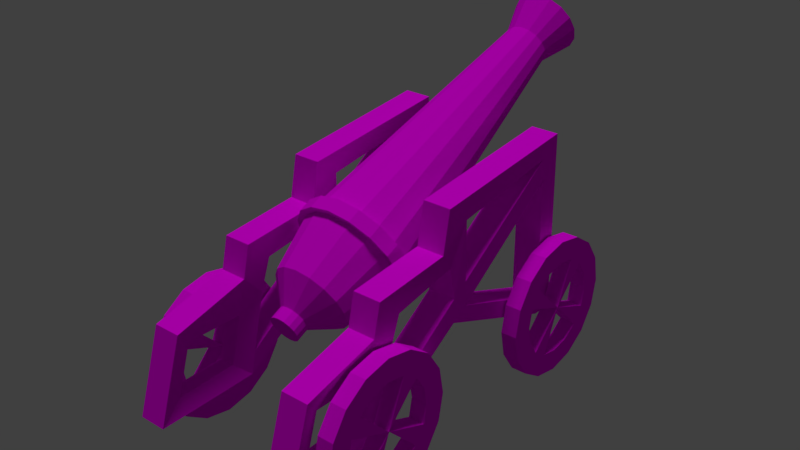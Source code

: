 # Source: grenadaCannon.blend  (saved by Blender 2.79.0; exported with 4.5.12 LTS)
import bpy
from mathutils import Matrix  # noqa: F401  (used for matrix-valued properties, if any)

bpy.ops.wm.read_factory_settings(use_empty=True)
scene = bpy.context.scene
scene.name = 'Scene'

# ---- collections
col_collection_1 = bpy.data.collections.new('Collection 1'); scene.collection.children.link(col_collection_1)

# ---- images (referenced by path relative to the original .blend; pixels are not part of the script)
import os
ASSET_DIR = os.environ.get("B2B_ASSET_DIR", "")  # directory of the original .blend (textures are referenced by path, not embedded)
HERE = os.path.dirname(os.path.abspath(__file__))  # packed textures are extracted next to this script under _unpacked/

def load_image(name, relpath, width, height, colorspace="sRGB"):
    """Load a texture the original file referenced (path relative to the .blend, or extracted next to this script)."""
    p = next((c for c in (os.path.join(HERE, relpath), os.path.join(ASSET_DIR, relpath)) if relpath and os.path.exists(c)), "")
    if p:
        img = bpy.data.images.load(p, check_existing=True)
        img.name = name
    else:  # same state as the original file: an image datablock whose file is absent (Cycles renders it pink)
        img = bpy.data.images.new(name, width, height)
        img.source = "FILE"
        img.filepath = "//" + (relpath or name)
    img.colorspace_settings.name = colorspace
    return img
img_cannon = load_image('cannon', 'grenadaCannon.png', 1024, 1024, 'sRGB')

# ---- materials (node trees are filled in below, after node groups)
mat_cannon = bpy.data.materials.new('cannon')
mat_cannon.alpha_threshold = 0.0
mat_cannon.roughness = 0.5

# ---- material node trees
mat_cannon.use_nodes = True; mat_cannon.node_tree.nodes.clear()
_N = mat_cannon.node_tree.nodes; _L = mat_cannon.node_tree.links
n0 = _N.new('ShaderNodeOutputMaterial'); n0.name = 'Material Output'; n0.location = (300, 300)
n1 = _N.new('ShaderNodeBsdfDiffuse'); n1.name = 'Diffuse BSDF'; n1.location = (10, 300)
n2 = _N.new('ShaderNodeTexImage'); n2.name = 'Image Texture'; n2.location = (-180, 300)
n2.width = 140
n2.image = img_cannon
_L.new(n1.outputs[0], n0.inputs[0])
_L.new(n2.outputs[0], n1.inputs[0])
n0.is_active_output = True

# ---- world
world_world = bpy.data.worlds.new('World'); scene.world = world_world
world_world.color = (0.05088, 0.05088, 0.05088)
world_world.use_sun_shadow = False
world_world.sun_shadow_jitter_overblur = 0.0
world_world.cycles.sampling_method = 'MANUAL'

# ---- lights
light_sun = bpy.data.lights.new('Sun', 'SUN')
light_sun.transmission_factor = 0.0
light_sun.angle = 0.1993
light_sun.energy = 1.0
light_sun.shadow_buffer_clip_start = 0.5
light_sun.shadow_soft_size = 0.1
light_sun.shadow_cascade_max_distance = 1000.0

# ---- meshes
me_circle_001 = bpy.data.meshes.new('Circle.001')
me_circle_001.from_pydata([(-3.996e-08, 1.937, -1.092), (-0.1295, 1.913, -1.103), (-0.2392, 1.847, -1.134), (-0.3125, 1.748, -1.181), (-0.3383, 1.631, -1.236), (-0.3125, 1.514, -1.291), (-0.2392, 1.414, -1.338), (-0.1295, 1.348, -1.369), (-9.104e-08, 1.325, -1.38), (0.1295, 1.348, -1.369), (0.2392, 1.414, -1.338), (0.3125, 1.514, -1.291), (0.3383, 1.631, -1.236), (0.3125, 1.748, -1.181), (0.2392, 1.847, -1.134), (0.1295, 1.913, -1.103), (-3.76e-08, 1.994, -1.065), (-0.1536, 1.966, -1.078), (-0.2839, 1.888, -1.115), (-0.3709, 1.77, -1.171), (-0.4015, 1.631, -1.236), (-0.3709, 1.492, -1.302), (-0.2839, 1.374, -1.357), (-0.1536, 1.295, -1.394), (-9.822e-08, 1.268, -1.407), (0.1536, 1.295, -1.394), (0.2839, 1.374, -1.357), (0.3709, 1.492, -1.302), (0.4015, 1.631, -1.236), (0.3709, 1.77, -1.171), (0.2839, 1.888, -1.115), (0.1536, 1.966, -1.078), (-4.619e-08, 1.688, -0.7366), (-0.1013, 1.67, -0.7452), (-0.1872, 1.618, -0.7696), (-0.2446, 1.54, -0.8063), (-0.2647, 1.448, -0.8495), (-0.2446, 1.357, -0.8927), (-0.1872, 1.279, -0.9294), (-0.1013, 1.227, -0.9539), (-8.616e-08, 1.209, -0.9624), (0.1013, 1.227, -0.9539), (0.1872, 1.279, -0.9294), (0.2446, 1.357, -0.8927), (0.2647, 1.448, -0.8495), (0.2446, 1.54, -0.8063), (0.1872, 1.618, -0.7696), (0.1013, 1.67, -0.7452), (-0.2257, 0.556, 2.322), (-3.011e-08, 0.5966, 2.341), (-0.417, 0.4404, 2.268), (-0.5449, 0.2674, 2.186), (-0.5897, 0.06327, 2.09), (-0.5449, -0.1408, 1.993), (-0.417, -0.3139, 1.912), (-0.2257, -0.4295, 1.857), (-1.192e-07, -0.4701, 1.838), (0.2257, -0.4295, 1.857), (0.417, -0.3139, 1.912), (0.5449, -0.1408, 1.993), (0.5897, 0.06327, 2.09), (0.5449, 0.2674, 2.186), (0.417, 0.4404, 2.268), (0.2257, 0.556, 2.322), (0.7144, 0.9018, 0.03147), (0.7144, 0.2373, 2.002), (0.7144, 0.7115, 1.909), (0.7144, 0.1535, 2.951), (0.7144, -0.2095, 3.035), (0.7144, -0.4421, 3.938), (0.7144, -1.401, 4.236), (0.7144, -1.382, 3.017), (0.7144, -1.035, -0.005719), (1.04, 0.9018, 0.03147), (1.04, 0.2373, 2.002), (1.04, 0.7115, 1.909), (1.04, 0.1535, 2.951), (1.04, -0.2095, 3.035), (1.04, -0.4421, 3.938), (1.04, -1.401, 4.236), (1.04, -1.382, 3.017), (1.04, -1.035, -0.005719), (0.7144, -1.017, 0.2508), (1.04, -1.017, 0.2508), (0.7144, 0.4881, 1.63), (1.04, 0.4881, 1.63), (0.6957, 0.02997, 1.857), (1.022, 0.02997, 1.857), (0.7144, -0.09823, 2.673), (1.04, -0.09823, 2.673), (0.7144, -0.4612, 2.803), (1.04, -0.4612, 2.803), (0.9745, -0.6354, 3.761), (0.78, -1.197, 3.211), (0.78, -1.208, 3.939), (0.78, -0.6354, 3.761), (0.7144, 0.682, 0.2877), (1.04, 0.682, 0.2877), (0.9745, -1.208, 3.939), (0.9745, -1.197, 3.211), (0.78, -0.6468, 3.083), (0.9745, -0.6468, 3.083), (1.04, -1.113, 2.954), (0.7144, -1.113, 2.954), (1.04, 0.4398, 0.2537), (0.7144, 0.4398, 0.2537), (1.04, -0.6241, 1.806), (1.04, -0.34, 1.804), (0.7144, -0.34, 1.804), (0.7144, -0.6241, 1.806), (1.04, -0.5018, 1.61), (0.7144, -0.5018, 1.61), (1.04, -0.2152, 1.619), (0.7144, -0.2152, 1.619), (0.7144, -1.266, -0.005719), (1.04, -1.266, -0.005719), (1.04, -1.248, 0.2508), (1.254, -1.142, -0.7148), (1.254, -0.8212, -0.651), (1.254, -0.5496, -0.4695), (1.254, -0.3681, -0.1979), (1.254, -0.3044, 0.1225), (1.254, -0.3681, 0.4429), (1.254, -0.5496, 0.7146), (1.254, -0.8212, 0.8961), (1.254, -1.142, 0.9598), (1.254, -1.462, 0.8961), (1.254, -1.734, 0.7146), (1.254, -1.915, 0.4429), (1.254, -1.979, 0.1225), (1.254, -1.915, -0.1979), (1.254, -1.734, -0.4695), (1.254, -1.462, -0.651), (1.254, -1.142, -0.4511), (1.254, -0.9221, -0.4074), (1.254, -0.736, -0.2831), (1.254, -0.6117, -0.097), (1.254, -0.568, 0.1225), (1.254, -0.6117, 0.342), (1.254, -0.736, 0.5281), (1.254, -0.9221, 0.6525), (1.254, -1.142, 0.6961), (1.254, -1.361, 0.6525), (1.254, -1.547, 0.5281), (1.254, -1.672, 0.342), (1.254, -1.715, 0.1225), (1.254, -1.672, -0.097), (1.254, -1.547, -0.2831), (1.254, -1.361, -0.4074), (1.254, -0.6739, -0.19), (1.254, -1.609, 0.4351), (1.254, -1.142, 0.1225), (1.254, -0.8291, 0.5903), (1.254, -1.454, -0.3453), (1.063, -1.142, 0.1225), (1.063, -1.361, -0.4074), (1.063, -0.8291, 0.5903), (1.063, -0.8212, -0.651), (1.063, -1.142, -0.7148), (1.063, -0.5496, -0.4695), (1.063, -0.3681, -0.1979), (1.063, -0.3044, 0.1225), (1.063, -0.3681, 0.4429), (1.063, -0.5496, 0.7146), (1.063, -0.8212, 0.8961), (1.063, -1.142, 0.9598), (1.063, -1.462, 0.8961), (1.063, -1.734, 0.7146), (1.063, -1.915, 0.4429), (1.063, -1.979, 0.1225), (1.063, -1.915, -0.1979), (1.063, -1.734, -0.4695), (1.063, -1.462, -0.651), (1.063, -1.142, -0.4511), (1.063, -0.9221, -0.4074), (1.063, -0.736, -0.2831), (1.063, -0.6739, -0.19), (1.063, -0.568, 0.1225), (1.063, -0.6117, -0.097), (1.063, -0.6117, 0.342), (1.063, -0.736, 0.5281), (1.063, -1.142, 0.6961), (1.063, -0.9221, 0.6525), (1.063, -1.547, 0.5281), (1.063, -1.361, 0.6525), (1.063, -1.609, 0.4351), (1.063, -1.715, 0.1225), (1.063, -1.672, 0.342), (1.063, -1.672, -0.097), (1.063, -1.547, -0.2831), (1.063, -1.454, -0.3453), (1.254, -1.142, 2.243), (1.254, -0.8212, 2.306), (1.254, -0.5496, 2.488), (1.254, -0.3681, 2.76), (1.254, -0.3044, 3.08), (1.254, -0.3681, 3.4), (1.254, -0.5496, 3.672), (1.254, -0.8212, 3.853), (1.254, -1.142, 3.917), (1.254, -1.462, 3.853), (1.254, -1.734, 3.672), (1.254, -1.915, 3.4), (1.254, -1.979, 3.08), (1.254, -1.915, 2.76), (1.254, -1.734, 2.488), (1.254, -1.462, 2.306), (1.254, -1.142, 2.506), (1.254, -0.9221, 2.55), (1.254, -0.736, 2.674), (1.254, -0.6117, 2.86), (1.254, -0.568, 3.08), (1.254, -0.6117, 3.299), (1.254, -0.736, 3.486), (1.254, -0.9221, 3.61), (1.254, -1.142, 3.654), (1.254, -1.361, 3.61), (1.254, -1.547, 3.486), (1.254, -1.672, 3.299), (1.254, -1.715, 3.08), (1.254, -1.672, 2.86), (1.254, -1.547, 2.674), (1.254, -1.361, 2.55), (1.254, -0.6739, 2.767), (1.254, -1.609, 3.392), (1.254, -1.142, 3.08), (1.254, -0.8291, 3.548), (1.254, -1.454, 2.612), (1.063, -1.142, 3.08), (1.063, -1.361, 2.55), (1.063, -0.8291, 3.548), (1.063, -0.8212, 2.306), (1.063, -1.142, 2.243), (1.063, -0.5496, 2.488), (1.063, -0.3681, 2.76), (1.063, -0.3044, 3.08), (1.063, -0.3681, 3.4), (1.063, -0.5496, 3.672), (1.063, -0.8212, 3.853), (1.063, -1.142, 3.917), (1.063, -1.462, 3.853), (1.063, -1.734, 3.672), (1.063, -1.915, 3.4), (1.063, -1.979, 3.08), (1.063, -1.915, 2.76), (1.063, -1.734, 2.488), (1.063, -1.462, 2.306), (1.063, -1.142, 2.506), (1.063, -0.9221, 2.55), (1.063, -0.736, 2.674), (1.063, -0.6739, 2.767), (1.063, -0.568, 3.08), (1.063, -0.6117, 2.86), (1.063, -0.6117, 3.299), (1.063, -0.736, 3.486), (1.063, -1.142, 3.654), (1.063, -0.9221, 3.61), (1.063, -1.547, 3.486), (1.063, -1.361, 3.61), (1.063, -1.609, 3.392), (1.063, -1.715, 3.08), (1.063, -1.672, 3.299), (1.063, -1.672, 2.86), (1.063, -1.547, 2.674), (1.063, -1.454, 2.612), (-0.2257, 0.4931, 2.457), (-3.011e-08, 0.5337, 2.476), (-0.417, 0.3775, 2.403), (-0.5449, 0.2044, 2.321), (-0.5897, 0.0003328, 2.225), (-0.5449, -0.2038, 2.129), (-0.417, -0.3768, 2.047), (-0.2257, -0.4924, 1.992), (-1.192e-07, -0.533, 1.973), (0.2257, -0.4924, 1.992), (0.417, -0.3768, 2.047), (0.5449, -0.2038, 2.129), (0.5897, 0.0003328, 2.225), (0.5449, 0.2044, 2.321), (0.417, 0.3775, 2.403), (0.2257, 0.4931, 2.457), (-0.2547, 0.6235, 2.343), (-2.617e-08, 0.6693, 2.365), (-0.4707, 0.493, 2.282), (-0.6149, 0.2977, 2.19), (-0.6656, 0.06732, 2.081), (-0.6149, -0.163, 1.972), (-0.4707, -0.3583, 1.88), (-0.2547, -0.4888, 1.819), (-1.267e-07, -0.5347, 1.797), (0.2547, -0.4888, 1.819), (0.4707, -0.3583, 1.88), (0.6149, -0.163, 1.972), (0.6656, 0.06732, 2.081), (0.6149, 0.2977, 2.19), (0.4707, 0.493, 2.282), (0.2547, 0.6235, 2.343), (-0.2547, 0.5524, 2.496), (-2.617e-08, 0.5983, 2.517), (-0.4707, 0.4219, 2.434), (-0.6149, 0.2267, 2.342), (-0.6656, -0.003715, 2.234), (-0.6149, -0.2341, 2.125), (-0.4707, -0.4294, 2.033), (-0.2547, -0.5599, 1.971), (-1.267e-07, -0.6057, 1.95), (0.2547, -0.5599, 1.971), (0.4707, -0.4294, 2.033), (0.6149, -0.2341, 2.125), (0.6656, -0.003715, 2.234), (0.6149, 0.2267, 2.342), (0.4707, 0.4219, 2.434), (0.2547, 0.5524, 2.496), (-0.1729, 0.1074, 2.984), (-4.604e-08, 0.1385, 2.998), (-0.3195, 0.01877, 2.942), (-0.4175, -0.1138, 2.879), (-0.4519, -0.2702, 2.805), (-0.4175, -0.4266, 2.732), (-0.3195, -0.5592, 2.669), (-0.1729, -0.6478, 2.627), (-1.143e-07, -0.6789, 2.613), (0.1729, -0.6478, 2.627), (0.3195, -0.5592, 2.669), (0.4175, -0.4266, 2.732), (0.4519, -0.2702, 2.805), (0.4175, -0.1138, 2.879), (0.3195, 0.01877, 2.942), (0.1729, 0.1074, 2.984), (-0.06669, -0.239, 3.12), (-6.753e-08, -0.227, 3.125), (-0.1232, -0.2731, 3.103), (-0.161, -0.3243, 3.079), (-0.1743, -0.3846, 3.051), (-0.161, -0.4449, 3.022), (-0.1232, -0.496, 2.998), (-0.06669, -0.5302, 2.982), (-9.385e-08, -0.5422, 2.976), (0.06669, -0.5302, 2.982), (0.1232, -0.496, 2.998), (0.161, -0.4449, 3.022), (0.1743, -0.3846, 3.051), (0.161, -0.3243, 3.079), (0.1232, -0.2731, 3.103), (0.06669, -0.239, 3.12), (-8.848e-08, -0.4487, 3.189), (-0.06669, -0.3031, 3.257), (-6.753e-08, -0.2911, 3.263), (-0.1232, -0.3373, 3.241), (-0.161, -0.3884, 3.217), (-0.1743, -0.4487, 3.189), (-0.161, -0.509, 3.16), (-0.1232, -0.5602, 3.136), (-0.06669, -0.5944, 3.12), (-9.385e-08, -0.6063, 3.114), (0.06669, -0.5944, 3.12), (0.1232, -0.5602, 3.136), (0.161, -0.509, 3.16), (0.1743, -0.4487, 3.189), (0.161, -0.3884, 3.217), (0.1232, -0.3373, 3.241), (0.06669, -0.3031, 3.257), (-0.7144, 0.9018, 0.03147), (-0.7144, 0.2373, 2.002), (-0.7144, 0.7115, 1.909), (-0.7144, 0.1535, 2.951), (-0.7144, -0.2095, 3.035), (-0.7144, -0.4421, 3.938), (-0.7144, -1.401, 4.236), (-0.7144, -1.382, 3.017), (-0.7144, -1.035, -0.005719), (-1.04, 0.9018, 0.03147), (-1.04, 0.2373, 2.002), (-1.04, 0.7115, 1.909), (-1.04, 0.1535, 2.951), (-1.04, -0.2095, 3.035), (-1.04, -0.4421, 3.938), (-1.04, -1.401, 4.236), (-1.04, -1.382, 3.017), (-1.04, -1.035, -0.005719), (-0.7144, -1.017, 0.2508), (-1.04, -1.017, 0.2508), (-0.7144, 0.4881, 1.63), (-1.04, 0.4881, 1.63), (-0.6957, 0.02997, 1.857), (-1.022, 0.02997, 1.857), (-0.7144, -0.09823, 2.673), (-1.04, -0.09823, 2.673), (-0.7144, -0.4612, 2.803), (-1.04, -0.4612, 2.803), (-0.9745, -0.6354, 3.761), (-0.78, -1.197, 3.211), (-0.78, -1.208, 3.939), (-0.78, -0.6354, 3.761), (-0.7144, 0.682, 0.2877), (-1.04, 0.682, 0.2877), (-0.9745, -1.208, 3.939), (-0.9745, -1.197, 3.211), (-0.78, -0.6468, 3.083), (-0.9745, -0.6468, 3.083), (-1.04, -1.113, 2.954), (-0.7144, -1.113, 2.954), (-1.04, 0.4398, 0.2537), (-0.7144, 0.4398, 0.2537), (-1.04, -0.6241, 1.806), (-1.04, -0.34, 1.804), (-0.7144, -0.34, 1.804), (-0.7144, -0.6241, 1.806), (-1.04, -0.5018, 1.61), (-0.7144, -0.5018, 1.61), (-1.04, -0.2152, 1.619), (-0.7144, -0.2152, 1.619), (-0.7144, -1.266, -0.005719), (-1.04, -1.266, -0.005719), (-1.04, -1.248, 0.2508), (-1.254, -1.142, -0.7148), (-1.254, -0.8212, -0.651), (-1.254, -0.5496, -0.4695), (-1.254, -0.3681, -0.1979), (-1.254, -0.3044, 0.1225), (-1.254, -0.3681, 0.4429), (-1.254, -0.5496, 0.7146), (-1.254, -0.8212, 0.8961), (-1.254, -1.142, 0.9598), (-1.254, -1.462, 0.8961), (-1.254, -1.734, 0.7146), (-1.254, -1.915, 0.4429), (-1.254, -1.979, 0.1225), (-1.254, -1.915, -0.1979), (-1.254, -1.734, -0.4695), (-1.254, -1.462, -0.651), (-1.254, -1.142, -0.4511), (-1.254, -0.9221, -0.4074), (-1.254, -0.736, -0.2831), (-1.254, -0.6117, -0.097), (-1.254, -0.568, 0.1225), (-1.254, -0.6117, 0.342), (-1.254, -0.736, 0.5281), (-1.254, -0.9221, 0.6525), (-1.254, -1.142, 0.6961), (-1.254, -1.361, 0.6525), (-1.254, -1.547, 0.5281), (-1.254, -1.672, 0.342), (-1.254, -1.715, 0.1225), (-1.254, -1.672, -0.097), (-1.254, -1.547, -0.2831), (-1.254, -1.361, -0.4074), (-1.254, -0.6739, -0.19), (-1.254, -1.609, 0.4351), (-1.254, -1.142, 0.1225), (-1.254, -0.8291, 0.5903), (-1.254, -1.454, -0.3453), (-1.063, -1.142, 0.1225), (-1.063, -1.361, -0.4074), (-1.063, -0.8291, 0.5903), (-1.063, -0.8212, -0.651), (-1.063, -1.142, -0.7148), (-1.063, -0.5496, -0.4695), (-1.063, -0.3681, -0.1979), (-1.063, -0.3044, 0.1225), (-1.063, -0.3681, 0.4429), (-1.063, -0.5496, 0.7146), (-1.063, -0.8212, 0.8961), (-1.063, -1.142, 0.9598), (-1.063, -1.462, 0.8961), (-1.063, -1.734, 0.7146), (-1.063, -1.915, 0.4429), (-1.063, -1.979, 0.1225), (-1.063, -1.915, -0.1979), (-1.063, -1.734, -0.4695), (-1.063, -1.462, -0.651), (-1.063, -1.142, -0.4511), (-1.063, -0.9221, -0.4074), (-1.063, -0.736, -0.2831), (-1.063, -0.6739, -0.19), (-1.063, -0.568, 0.1225), (-1.063, -0.6117, -0.097), (-1.063, -0.6117, 0.342), (-1.063, -0.736, 0.5281), (-1.063, -1.142, 0.6961), (-1.063, -0.9221, 0.6525), (-1.063, -1.547, 0.5281), (-1.063, -1.361, 0.6525), (-1.063, -1.609, 0.4351), (-1.063, -1.715, 0.1225), (-1.063, -1.672, 0.342), (-1.063, -1.672, -0.097), (-1.063, -1.547, -0.2831), (-1.063, -1.454, -0.3453), (-1.254, -1.142, 2.243), (-1.254, -0.8212, 2.306), (-1.254, -0.5496, 2.488), (-1.254, -0.3681, 2.76), (-1.254, -0.3044, 3.08), (-1.254, -0.3681, 3.4), (-1.254, -0.5496, 3.672), (-1.254, -0.8212, 3.853), (-1.254, -1.142, 3.917), (-1.254, -1.462, 3.853), (-1.254, -1.734, 3.672), (-1.254, -1.915, 3.4), (-1.254, -1.979, 3.08), (-1.254, -1.915, 2.76), (-1.254, -1.734, 2.488), (-1.254, -1.462, 2.306), (-1.254, -1.142, 2.506), (-1.254, -0.9221, 2.55), (-1.254, -0.736, 2.674), (-1.254, -0.6117, 2.86), (-1.254, -0.568, 3.08), (-1.254, -0.6117, 3.299), (-1.254, -0.736, 3.486), (-1.254, -0.9221, 3.61), (-1.254, -1.142, 3.654), (-1.254, -1.361, 3.61), (-1.254, -1.547, 3.486), (-1.254, -1.672, 3.299), (-1.254, -1.715, 3.08), (-1.254, -1.672, 2.86), (-1.254, -1.547, 2.674), (-1.254, -1.361, 2.55), (-1.254, -0.6739, 2.767), (-1.254, -1.609, 3.392), (-1.254, -1.142, 3.08), (-1.254, -0.8291, 3.548), (-1.254, -1.454, 2.612), (-1.063, -1.142, 3.08), (-1.063, -1.361, 2.55), (-1.063, -0.8291, 3.548), (-1.063, -0.8212, 2.306), (-1.063, -1.142, 2.243), (-1.063, -0.5496, 2.488), (-1.063, -0.3681, 2.76), (-1.063, -0.3044, 3.08), (-1.063, -0.3681, 3.4), (-1.063, -0.5496, 3.672), (-1.063, -0.8212, 3.853), (-1.063, -1.142, 3.917), (-1.063, -1.462, 3.853), (-1.063, -1.734, 3.672), (-1.063, -1.915, 3.4), (-1.063, -1.979, 3.08), (-1.063, -1.915, 2.76), (-1.063, -1.734, 2.488), (-1.063, -1.462, 2.306), (-1.063, -1.142, 2.506), (-1.063, -0.9221, 2.55), (-1.063, -0.736, 2.674), (-1.063, -0.6739, 2.767), (-1.063, -0.568, 3.08), (-1.063, -0.6117, 2.86), (-1.063, -0.6117, 3.299), (-1.063, -0.736, 3.486), (-1.063, -1.142, 3.654), (-1.063, -0.9221, 3.61), (-1.063, -1.547, 3.486), (-1.063, -1.361, 3.61), (-1.063, -1.609, 3.392), (-1.063, -1.715, 3.08), (-1.063, -1.672, 3.299), (-1.063, -1.672, 2.86), (-1.063, -1.547, 2.674), (-1.063, -1.454, 2.612), (0.7144, -1.249, 0.2489), (-0.7144, -1.249, 0.2489), (-2.98e-08, 1.631, -1.236)], [], [(8, 9, 25, 24), (7, 8, 24, 23), (6, 7, 23, 22), (9, 10, 26, 25), (10, 11, 27, 26), (11, 12, 28, 27), (12, 13, 29, 28), (13, 14, 30, 29), (14, 15, 31, 30), (15, 0, 16, 31), (0, 1, 17, 16), (1, 2, 18, 17), (2, 3, 19, 18), (3, 4, 20, 19), (4, 5, 21, 20), (5, 6, 22, 21), (21, 22, 38, 37), (20, 21, 37, 36), (19, 20, 36, 35), (18, 19, 35, 34), (17, 18, 34, 33), (16, 17, 33, 32), (31, 16, 32, 47), (30, 31, 47, 46), (29, 30, 46, 45), (28, 29, 45, 44), (27, 28, 44, 43), (26, 27, 43, 42), (25, 26, 42, 41), (24, 25, 41, 40), (23, 24, 40, 39), (22, 23, 39, 38), (32, 33, 48, 49), (45, 46, 62, 61), (44, 45, 61, 60), (43, 44, 60, 59), (42, 43, 59, 58), (41, 42, 58, 57), (40, 41, 57, 56), (46, 47, 63, 62), (33, 34, 50, 48), (47, 32, 49, 63), (34, 35, 51, 50), (35, 36, 52, 51), (36, 37, 53, 52), (37, 38, 54, 53), (38, 39, 55, 54), (39, 40, 56, 55), (66, 65, 74, 75), (72, 64, 73, 81), (68, 69, 78, 77), (64, 66, 75, 73), (69, 70, 79, 78), (65, 67, 76, 74), (70, 71, 80, 79), (67, 68, 77, 76), (112, 113, 84, 85), (76, 89, 87, 74), (88, 89, 91, 90), (103, 90, 91, 102), (95, 92, 98, 94), (85, 84, 96, 97), (94, 98, 99, 93), (93, 99, 101, 100), (112, 110, 104, 97), (113, 96, 105, 111), (105, 104, 97, 96), (82, 83, 104, 105), (109, 106, 80, 71), (107, 108, 103, 102), (112, 107, 108, 113), (111, 110, 106, 109), (103, 108, 109, 71), (102, 80, 106, 107), (105, 104, 110, 111), (97, 96, 113, 112), (108, 113, 111, 109), (107, 106, 110, 112), (89, 88, 86, 87), (100, 103, 71, 93), (71, 70, 94, 93), (70, 69, 95, 94), (103, 100, 90), (90, 100, 68), (68, 100, 95, 69), (107, 87, 86, 108), (75, 85, 97, 73), (104, 81, 73, 97), (83, 81, 104), (77, 91, 89, 76), (101, 91, 77), (102, 91, 101), (101, 99, 80, 102), (80, 99, 98, 79), (92, 78, 79, 98), (92, 101, 77, 78), (95, 100, 101, 92), (65, 86, 88, 67), (67, 88, 90, 68), (74, 87, 85, 75), (85, 87, 107, 112), (64, 96, 84, 66), (65, 66, 84, 86), (86, 84, 113, 108), (72, 105, 96, 64), (82, 105, 72), (72, 81, 115, 114), (81, 83, 116, 115), (106, 116, 83, 110), (111, 110, 83, 82), (144, 151, 150), (148, 151, 153), (152, 151, 139), (136, 149, 120), (135, 119, 149), (119, 120, 149), (149, 151, 135), (151, 149, 136), (153, 151, 147), (147, 131, 153), (132, 148, 153), (131, 132, 153), (152, 140, 151), (140, 152, 124), (123, 152, 139), (123, 124, 152), (150, 151, 143), (144, 150, 128), (127, 150, 143), (127, 128, 150), (122, 123, 139, 138), (122, 138, 137, 121), (120, 121, 137, 136), (118, 119, 135, 134), (118, 134, 133, 117), (132, 117, 133, 148), (130, 131, 147, 146), (130, 146, 145, 129), (128, 129, 145, 144), (126, 127, 143, 142), (126, 142, 141, 125), (124, 125, 141, 140), (187, 185, 154), (155, 190, 154), (156, 180, 154), (178, 160, 176), (175, 176, 159), (159, 176, 160), (176, 175, 154), (154, 178, 176), (190, 189, 154), (189, 190, 171), (172, 190, 155), (171, 190, 172), (156, 154, 182), (182, 164, 156), (163, 180, 156), (163, 156, 164), (185, 183, 154), (187, 168, 185), (167, 183, 185), (167, 185, 168), (162, 179, 180, 163), (162, 161, 177, 179), (160, 178, 177, 161), (157, 174, 175, 159), (157, 158, 173, 174), (172, 155, 173, 158), (170, 188, 189, 171), (170, 169, 186, 188), (168, 187, 186, 169), (166, 184, 183, 167), (166, 165, 181, 184), (164, 182, 181, 165), (128, 127, 167, 168), (128, 168, 169, 129), (142, 143, 183, 184), (129, 169, 170, 130), (151, 148, 155, 154), (130, 170, 171, 131), (117, 158, 157, 118), (145, 186, 187, 144), (139, 151, 154, 180), (132, 131, 171, 172), (118, 157, 159, 119), (151, 140, 182, 154), (132, 172, 158, 117), (137, 138, 179, 177), (120, 119, 159, 160), (147, 189, 188, 146), (134, 174, 173, 133), (146, 188, 186, 145), (121, 120, 160, 161), (135, 175, 174, 134), (141, 142, 184, 181), (122, 121, 161, 162), (133, 173, 155, 148), (151, 154, 175, 135), (123, 122, 162, 163), (136, 137, 177, 178), (124, 123, 163, 164), (143, 151, 154, 183), (136, 178, 154, 151), (125, 124, 164, 165), (138, 139, 180, 179), (147, 151, 154, 189), (126, 125, 165, 166), (151, 144, 187, 154), (127, 126, 166, 167), (140, 141, 181, 182), (218, 225, 224), (222, 225, 227), (226, 225, 213), (210, 223, 194), (209, 193, 223), (193, 194, 223), (223, 225, 209), (225, 223, 210), (227, 225, 221), (221, 205, 227), (206, 222, 227), (205, 206, 227), (226, 214, 225), (214, 226, 198), (197, 226, 213), (197, 198, 226), (224, 225, 217), (218, 224, 202), (201, 224, 217), (201, 202, 224), (196, 197, 213, 212), (196, 212, 211, 195), (194, 195, 211, 210), (192, 193, 209, 208), (192, 208, 207, 191), (206, 191, 207, 222), (204, 205, 221, 220), (204, 220, 219, 203), (202, 203, 219, 218), (200, 201, 217, 216), (200, 216, 215, 199), (198, 199, 215, 214), (261, 259, 228), (229, 264, 228), (230, 254, 228), (252, 234, 250), (249, 250, 233), (233, 250, 234), (250, 249, 228), (228, 252, 250), (264, 263, 228), (263, 264, 245), (246, 264, 229), (245, 264, 246), (230, 228, 256), (256, 238, 230), (237, 254, 230), (237, 230, 238), (259, 257, 228), (261, 242, 259), (241, 257, 259), (241, 259, 242), (236, 253, 254, 237), (236, 235, 251, 253), (234, 252, 251, 235), (231, 248, 249, 233), (231, 232, 247, 248), (246, 229, 247, 232), (244, 262, 263, 245), (244, 243, 260, 262), (242, 261, 260, 243), (240, 258, 257, 241), (240, 239, 255, 258), (238, 256, 255, 239), (202, 201, 241, 242), (202, 242, 243, 203), (216, 217, 257, 258), (203, 243, 244, 204), (225, 222, 229, 228), (204, 244, 245, 205), (191, 232, 231, 192), (219, 260, 261, 218), (213, 225, 228, 254), (206, 205, 245, 246), (192, 231, 233, 193), (225, 214, 256, 228), (206, 246, 232, 191), (211, 212, 253, 251), (194, 193, 233, 234), (221, 263, 262, 220), (208, 248, 247, 207), (220, 262, 260, 219), (195, 194, 234, 235), (209, 249, 248, 208), (215, 216, 258, 255), (196, 195, 235, 236), (207, 247, 229, 222), (225, 228, 249, 209), (197, 196, 236, 237), (210, 211, 251, 252), (198, 197, 237, 238), (217, 225, 228, 257), (210, 252, 228, 225), (199, 198, 238, 239), (212, 213, 254, 253), (221, 225, 228, 263), (200, 199, 239, 240), (225, 218, 261, 228), (201, 200, 240, 241), (214, 215, 255, 256), (62, 63, 296, 295), (268, 267, 299, 300), (49, 48, 281, 282), (266, 280, 312, 298), (61, 62, 295, 294), (267, 265, 297, 299), (280, 279, 311, 312), (60, 61, 294, 293), (265, 266, 298, 297), (279, 278, 310, 311), (59, 60, 293, 292), (278, 277, 309, 310), (58, 59, 292, 291), (277, 276, 308, 309), (57, 58, 291, 290), (276, 275, 307, 308), (290, 291, 307, 306), (291, 292, 308, 307), (292, 293, 309, 308), (293, 294, 310, 309), (294, 295, 311, 310), (282, 281, 297, 298), (295, 296, 312, 311), (281, 283, 299, 297), (296, 282, 298, 312), (283, 284, 300, 299), (284, 285, 301, 300), (285, 286, 302, 301), (286, 287, 303, 302), (287, 288, 304, 303), (288, 289, 305, 304), (289, 290, 306, 305), (48, 50, 283, 281), (269, 268, 300, 301), (63, 49, 282, 296), (50, 51, 284, 283), (270, 269, 301, 302), (51, 52, 285, 284), (271, 270, 302, 303), (52, 53, 286, 285), (272, 271, 303, 304), (53, 54, 287, 286), (273, 272, 304, 305), (54, 55, 288, 287), (274, 273, 305, 306), (55, 56, 289, 288), (275, 274, 306, 307), (56, 57, 290, 289), (275, 276, 324, 323), (276, 277, 325, 324), (277, 278, 326, 325), (278, 279, 327, 326), (266, 265, 313, 314), (279, 280, 328, 327), (265, 267, 315, 313), (280, 266, 314, 328), (267, 268, 316, 315), (268, 269, 317, 316), (269, 270, 318, 317), (270, 271, 319, 318), (271, 272, 320, 319), (272, 273, 321, 320), (273, 274, 322, 321), (274, 275, 323, 322), (316, 317, 333, 332), (317, 318, 334, 333), (318, 319, 335, 334), (319, 320, 336, 335), (320, 321, 337, 336), (321, 322, 338, 337), (322, 323, 339, 338), (323, 324, 340, 339), (324, 325, 341, 340), (325, 326, 342, 341), (326, 327, 343, 342), (314, 313, 329, 330), (327, 328, 344, 343), (313, 315, 331, 329), (328, 314, 330, 344), (315, 316, 332, 331), (335, 336, 353, 352), (336, 337, 354, 353), (337, 338, 355, 354), (338, 339, 356, 355), (339, 340, 357, 356), (340, 341, 358, 357), (341, 342, 359, 358), (342, 343, 360, 359), (330, 329, 346, 347), (343, 344, 361, 360), (329, 331, 348, 346), (344, 330, 347, 361), (331, 332, 349, 348), (332, 333, 350, 349), (333, 334, 351, 350), (334, 335, 352, 351), (345, 346, 348), (345, 348, 349), (345, 349, 350), (345, 350, 351), (345, 351, 352), (345, 352, 353), (345, 353, 354), (345, 354, 355), (345, 355, 356), (345, 356, 357), (345, 357, 358), (345, 358, 359), (345, 359, 360), (345, 347, 346), (345, 361, 347), (345, 360, 361), (364, 373, 372, 363), (370, 379, 371, 362), (366, 375, 376, 367), (362, 371, 373, 364), (367, 376, 377, 368), (363, 372, 374, 365), (368, 377, 378, 369), (365, 374, 375, 366), (410, 383, 382, 411), (374, 372, 385, 387), (386, 388, 389, 387), (401, 400, 389, 388), (393, 392, 396, 390), (383, 395, 394, 382), (392, 391, 397, 396), (391, 398, 399, 397), (411, 409, 403, 394), (403, 394, 395, 402), (380, 403, 402, 381), (407, 369, 378, 404), (405, 400, 401, 406), (405, 385, 383, 410), (404, 408, 381, 414), (401, 369, 407, 406), (400, 405, 404, 378), (403, 409, 408, 402), (395, 410, 411, 394), (407, 564, 380, 409), (387, 385, 384, 386), (398, 391, 369, 401), (369, 391, 392, 368), (368, 392, 393, 367), (401, 388, 398), (388, 366, 398), (366, 367, 393, 398), (405, 406, 384, 385), (373, 371, 395, 383), (402, 395, 371, 379), (381, 402, 379), (375, 374, 387, 389), (399, 375, 389), (400, 399, 389), (399, 400, 378, 397), (378, 377, 396, 397), (390, 396, 377, 376), (390, 376, 375, 399), (393, 390, 399, 398), (363, 365, 386, 384), (365, 366, 388, 386), (372, 373, 383, 385), (408, 410, 395, 402), (362, 364, 382, 394), (363, 384, 382, 364), (382, 384, 406, 411), (370, 362, 394, 403), (380, 370, 403), (370, 412, 413, 379), (379, 413, 414, 381), (405, 410, 408, 404), (409, 380, 381, 408), (442, 448, 449), (446, 451, 449), (450, 437, 449), (434, 418, 447), (433, 447, 417), (417, 447, 418), (447, 433, 449), (449, 434, 447), (451, 445, 449), (445, 451, 429), (430, 451, 446), (429, 451, 430), (450, 449, 438), (438, 422, 450), (421, 437, 450), (421, 450, 422), (448, 441, 449), (442, 426, 448), (425, 441, 448), (425, 448, 426), (420, 436, 437, 421), (420, 419, 435, 436), (418, 434, 435, 419), (416, 432, 433, 417), (416, 415, 431, 432), (430, 446, 431, 415), (428, 444, 445, 429), (428, 427, 443, 444), (426, 442, 443, 427), (424, 440, 441, 425), (424, 423, 439, 440), (422, 438, 439, 423), (485, 452, 483), (453, 452, 488), (454, 452, 478), (476, 474, 458), (473, 457, 474), (457, 458, 474), (474, 452, 473), (452, 474, 476), (488, 452, 487), (487, 469, 488), (470, 453, 488), (469, 470, 488), (454, 480, 452), (480, 454, 462), (461, 454, 478), (461, 462, 454), (483, 452, 481), (485, 483, 466), (465, 483, 481), (465, 466, 483), (460, 461, 478, 477), (460, 477, 475, 459), (458, 459, 475, 476), (455, 457, 473, 472), (455, 472, 471, 456), (470, 456, 471, 453), (468, 469, 487, 486), (468, 486, 484, 467), (466, 467, 484, 485), (464, 465, 481, 482), (464, 482, 479, 463), (462, 463, 479, 480), (426, 466, 465, 425), (426, 427, 467, 466), (440, 482, 481, 441), (427, 428, 468, 467), (449, 452, 453, 446), (428, 429, 469, 468), (415, 416, 455, 456), (443, 442, 485, 484), (437, 478, 452, 449), (430, 470, 469, 429), (416, 417, 457, 455), (449, 452, 480, 438), (430, 415, 456, 470), (435, 475, 477, 436), (418, 458, 457, 417), (445, 444, 486, 487), (432, 431, 471, 472), (444, 443, 484, 486), (419, 459, 458, 418), (433, 432, 472, 473), (439, 479, 482, 440), (420, 460, 459, 419), (431, 446, 453, 471), (449, 433, 473, 452), (421, 461, 460, 420), (434, 476, 475, 435), (422, 462, 461, 421), (441, 481, 452, 449), (434, 449, 452, 476), (423, 463, 462, 422), (436, 477, 478, 437), (445, 487, 452, 449), (424, 464, 463, 423), (449, 452, 485, 442), (425, 465, 464, 424), (438, 480, 479, 439), (516, 522, 523), (520, 525, 523), (524, 511, 523), (508, 492, 521), (507, 521, 491), (491, 521, 492), (521, 507, 523), (523, 508, 521), (525, 519, 523), (519, 525, 503), (504, 525, 520), (503, 525, 504), (524, 523, 512), (512, 496, 524), (495, 511, 524), (495, 524, 496), (522, 515, 523), (516, 500, 522), (499, 515, 522), (499, 522, 500), (494, 510, 511, 495), (494, 493, 509, 510), (492, 508, 509, 493), (490, 506, 507, 491), (490, 489, 505, 506), (504, 520, 505, 489), (502, 518, 519, 503), (502, 501, 517, 518), (500, 516, 517, 501), (498, 514, 515, 499), (498, 497, 513, 514), (496, 512, 513, 497), (559, 526, 557), (527, 526, 562), (528, 526, 552), (550, 548, 532), (547, 531, 548), (531, 532, 548), (548, 526, 547), (526, 548, 550), (562, 526, 561), (561, 543, 562), (544, 527, 562), (543, 544, 562), (528, 554, 526), (554, 528, 536), (535, 528, 552), (535, 536, 528), (557, 526, 555), (559, 557, 540), (539, 557, 555), (539, 540, 557), (534, 535, 552, 551), (534, 551, 549, 533), (532, 533, 549, 550), (529, 531, 547, 546), (529, 546, 545, 530), (544, 530, 545, 527), (542, 543, 561, 560), (542, 560, 558, 541), (540, 541, 558, 559), (538, 539, 555, 556), (538, 556, 553, 537), (536, 537, 553, 554), (500, 540, 539, 499), (500, 501, 541, 540), (514, 556, 555, 515), (501, 502, 542, 541), (523, 526, 527, 520), (502, 503, 543, 542), (489, 490, 529, 530), (517, 516, 559, 558), (511, 552, 526, 523), (504, 544, 543, 503), (490, 491, 531, 529), (523, 526, 554, 512), (504, 489, 530, 544), (509, 549, 551, 510), (492, 532, 531, 491), (519, 518, 560, 561), (506, 505, 545, 546), (518, 517, 558, 560), (493, 533, 532, 492), (507, 506, 546, 547), (513, 553, 556, 514), (494, 534, 533, 493), (505, 520, 527, 545), (523, 507, 547, 526), (495, 535, 534, 494), (508, 550, 549, 509), (496, 536, 535, 495), (515, 555, 526, 523), (508, 523, 526, 550), (497, 537, 536, 496), (510, 551, 552, 511), (519, 561, 526, 523), (498, 538, 537, 497), (523, 526, 559, 516), (499, 539, 538, 498), (512, 554, 553, 513), (409, 411, 406, 407), (380, 564, 412, 370), (414, 564, 407, 404), (412, 564, 414, 413), (82, 72, 114, 563), (114, 115, 116, 563), (563, 116, 106, 109), (109, 111, 82, 563), (15, 565, 0), (14, 565, 15), (13, 565, 14), (12, 565, 13), (12, 11, 565), (10, 565, 11), (9, 565, 10), (8, 565, 9), (7, 565, 8), (6, 565, 7), (5, 565, 6), (4, 565, 5), (3, 565, 4), (2, 565, 3), (1, 565, 2), (0, 565, 1)])
_uv = me_circle_001.uv_layers.new(name='UVMap')
_uv.uv.foreach_set('vector', [0.8713, 0.8148, 0.906, 0.8148, 0.9092, 0.8311, 0.8681, 0.8311, 0.8393, 0.8015, 0.8713, 0.8148, 0.8681, 0.8311, 0.8301, 0.8153, 0.8148, 0.777, 0.8393, 0.8015, 0.8301, 0.8153, 0.801, 0.7862, 0.906, 0.8148, 0.938, 0.8015, 0.9472, 0.8153, 0.9092, 0.8311, 0.938, 0.8015, 0.9625, 0.777, 0.9763, 0.7862, 0.9472, 0.8153, 0.9625, 0.777, 0.9757, 0.745, 0.992, 0.7482, 0.9763, 0.7862, 0.9757, 0.745, 0.9757, 0.7103, 0.992, 0.7071, 0.992, 0.7482, 0.9757, 0.7103, 0.9625, 0.6783, 0.9763, 0.6691, 0.992, 0.7071, 0.9625, 0.6783, 0.938, 0.6538, 0.9472, 0.64, 0.9763, 0.6691, 0.938, 0.6538, 0.906, 0.6405, 0.9092, 0.6243, 0.9472, 0.64, 0.906, 0.6405, 0.8713, 0.6405, 0.8681, 0.6243, 0.9092, 0.6243, 0.8713, 0.6405, 0.8393, 0.6538, 0.8301, 0.64, 0.8681, 0.6243, 0.8393, 0.6538, 0.8148, 0.6783, 0.801, 0.6691, 0.8301, 0.64, 0.8148, 0.6783, 0.8015, 0.7103, 0.7852, 0.7071, 0.801, 0.6691, 0.8015, 0.7103, 0.8015, 0.745, 0.7852, 0.7482, 0.7852, 0.7071, 0.8015, 0.745, 0.8148, 0.777, 0.801, 0.7862, 0.7852, 0.7482, 0.7176, 0.8184, 0.6806, 0.8349, 0.6628, 0.7611, 0.6735, 0.757, 0.7479, 0.7896, 0.7176, 0.8184, 0.6735, 0.757, 0.6816, 0.7488, 0.763, 0.7499, 0.7479, 0.7896, 0.6816, 0.7488, 0.686, 0.7385, 0.7616, 0.7078, 0.763, 0.7499, 0.686, 0.7385, 0.6858, 0.7271, 0.7441, 0.6695, 0.7616, 0.7078, 0.6858, 0.7271, 0.6816, 0.7162, 0.7134, 0.6408, 0.7441, 0.6695, 0.6816, 0.7162, 0.6736, 0.7078, 0.6742, 0.6262, 0.7134, 0.6408, 0.6736, 0.7078, 0.663, 0.703, 0.6325, 0.6277, 0.6742, 0.6262, 0.663, 0.703, 0.6517, 0.7025, 0.5946, 0.6451, 0.6325, 0.6277, 0.6517, 0.7025, 0.6411, 0.7065, 0.5664, 0.6756, 0.5946, 0.6451, 0.6411, 0.7065, 0.6329, 0.7143, 0.5521, 0.7146, 0.5664, 0.6756, 0.6329, 0.7143, 0.6285, 0.7249, 0.5538, 0.756, 0.5521, 0.7146, 0.6285, 0.7249, 0.6284, 0.7364, 0.5711, 0.7936, 0.5538, 0.756, 0.6284, 0.7364, 0.6328, 0.7472, 0.6013, 0.8217, 0.5711, 0.7936, 0.6328, 0.7472, 0.6408, 0.7558, 0.6398, 0.8361, 0.6013, 0.8217, 0.6408, 0.7558, 0.6513, 0.7606, 0.6806, 0.8349, 0.6398, 0.8361, 0.6513, 0.7606, 0.6628, 0.7611, 0.4046, 0.7457, 0.4069, 0.7483, 0.4841, 0.6505, 0.5123, 0.6853, 0.4057, 0.7358, 0.4039, 0.7388, 0.5243, 0.7726, 0.504, 0.8131, 0.4084, 0.7338, 0.4057, 0.7358, 0.504, 0.8131, 0.4694, 0.8423, 0.4117, 0.7328, 0.4084, 0.7338, 0.4694, 0.8423, 0.4264, 0.8558, 0.4151, 0.7331, 0.4117, 0.7328, 0.4264, 0.8558, 0.3817, 0.8516, 0.418, 0.7346, 0.4151, 0.7331, 0.3817, 0.8516, 0.3421, 0.8309, 0.42, 0.737, 0.418, 0.7346, 0.3421, 0.8309, 0.313, 0.7969, 0.4039, 0.7388, 0.4035, 0.7423, 0.5273, 0.7275, 0.5243, 0.7726, 0.4069, 0.7483, 0.4101, 0.7498, 0.4441, 0.6294, 0.4841, 0.6505, 0.4035, 0.7423, 0.4046, 0.7457, 0.5123, 0.6853, 0.5273, 0.7275, 0.4101, 0.7498, 0.4135, 0.7498, 0.399, 0.6257, 0.4441, 0.6294, 0.4135, 0.7498, 0.4167, 0.7486, 0.356, 0.6399, 0.399, 0.6257, 0.4167, 0.7486, 0.4192, 0.7463, 0.322, 0.6695, 0.356, 0.6399, 0.4192, 0.7463, 0.4207, 0.7432, 0.3022, 0.7098, 0.322, 0.6695, 0.4207, 0.7432, 0.421, 0.74, 0.2993, 0.7544, 0.3022, 0.7098, 0.421, 0.74, 0.42, 0.737, 0.313, 0.7969, 0.2993, 0.7544, 0.8776, 0.2531, 0.8485, 0.2531, 0.8485, 0.2335, 0.8776, 0.2335, 0.7501, 0.2172, 0.6529, 0.2172, 0.6529, 0.2008, 0.7501, 0.2008, 0.7687, 0.2531, 0.7127, 0.2531, 0.7127, 0.2335, 0.7687, 0.2335, 0.9911, 0.2531, 0.8776, 0.2531, 0.8776, 0.2335, 0.9911, 0.2335, 0.7127, 0.2531, 0.6523, 0.2531, 0.6523, 0.2335, 0.7127, 0.2335, 0.8485, 0.2531, 0.7912, 0.2531, 0.7912, 0.2335, 0.8485, 0.2335, 0.7617, 0.2008, 0.823, 0.2008, 0.823, 0.2172, 0.7617, 0.2172, 0.7912, 0.2531, 0.7687, 0.2531, 0.7687, 0.2335, 0.7912, 0.2335, 0.9334, 0.1481, 0.9521, 0.1639, 0.9043, 0.1639, 0.9199, 0.1504, 0.6764, 0.06262, 0.6854, 0.05429, 0.7123, 0.05801, 0.7077, 0.06483, 0.8307, 0.0202, 0.8354, 0.04311, 0.8272, 0.05693, 0.8054, 0.04453, 0.8054, 0.09143, 0.8054, 0.04453, 0.8272, 0.05693, 0.8194, 0.07678, 0.8468, 0.1377, 0.8606, 0.1518, 0.8113, 0.1518, 0.8256, 0.1409, 0.9199, 0.1504, 0.9043, 0.1639, 0.9196, 0.1056, 0.9213, 0.1311, 0.8256, 0.1409, 0.8113, 0.1518, 0.8203, 0.103, 0.8287, 0.1156, 0.8287, 0.1156, 0.8203, 0.103, 0.8592, 0.1043, 0.8497, 0.1135, 0.72, 0.04991, 0.7202, 0.04059, 0.7654, 0.07047, 0.7644, 0.07836, 0.716, 0.1367, 0.7573, 0.1683, 0.7589, 0.1605, 0.7169, 0.1274, 0.09907, 0.7354, 0.1515, 0.7354, 0.1515, 0.7744, 0.09907, 0.7744, 0.9111, 0.09271, 0.9308, 0.08296, 0.9576, 0.08022, 0.9756, 0.09271, 0.8947, 0.2008, 0.8947, 0.2172, 0.823, 0.2172, 0.823, 0.2008, 0.8603, 0.06602, 0.8854, 0.08388, 0.8054, 0.09143, 0.8194, 0.07678, 0.1997, 0.7391, 0.1704, 0.7391, 0.1704, 0.686, 0.1997, 0.686, 0.2305, 0.7833, 0.1781, 0.7833, 0.1781, 0.7519, 0.2305, 0.7519, 0.6748, 0.1052, 0.7103, 0.1323, 0.7108, 0.1231, 0.6732, 0.09635, 0.6756, 0.02145, 0.6733, 0.01273, 0.7137, 0.03672, 0.7139, 0.04596, 0.9756, 0.09271, 0.9576, 0.08022, 0.9404, 0.05795, 0.9411, 0.03637, 0.9213, 0.1311, 0.9196, 0.1056, 0.9521, 0.1639, 0.9334, 0.1481, 0.7103, 0.1323, 0.716, 0.1367, 0.7169, 0.1274, 0.7108, 0.1231, 0.7139, 0.04596, 0.7137, 0.03672, 0.7202, 0.04059, 0.72, 0.04991, 0.8354, 0.04311, 0.8307, 0.0202, 0.8873, 0.04218, 0.8658, 0.05149, 0.6694, 0.1197, 0.6748, 0.1052, 0.6732, 0.09635, 0.6666, 0.1022, 0.6732, 0.09635, 0.6348, 0.09325, 0.6439, 0.1002, 0.6666, 0.1022, 0.6348, 0.09325, 0.6418, 0.1244, 0.6481, 0.1185, 0.6439, 0.1002, 0.6748, 0.1052, 0.6694, 0.1197, 0.6782, 0.1263, 0.6782, 0.1263, 0.6694, 0.1197, 0.6701, 0.134, 0.6701, 0.134, 0.6694, 0.1197, 0.6481, 0.1185, 0.6418, 0.1244, 0.8603, 0.06602, 0.8658, 0.05149, 0.8873, 0.04218, 0.8854, 0.08388, 0.711, 0.0802, 0.7201, 0.07278, 0.7644, 0.07836, 0.773, 0.08537, 0.7654, 0.07047, 0.7731, 0.02239, 0.773, 0.08537, 0.7644, 0.07836, 0.7647, 0.02309, 0.7731, 0.02239, 0.7654, 0.07047, 0.6734, 0.05087, 0.6809, 0.04256, 0.6854, 0.05429, 0.6764, 0.06262, 0.6715, 0.03668, 0.6809, 0.04256, 0.6734, 0.05087, 0.6756, 0.02145, 0.6809, 0.04256, 0.6715, 0.03668, 0.6715, 0.03668, 0.667, 0.01888, 0.6733, 0.01273, 0.6756, 0.02145, 0.6733, 0.01273, 0.667, 0.01888, 0.643, 0.01891, 0.6332, 0.01279, 0.6492, 0.03742, 0.6435, 0.04379, 0.6332, 0.01279, 0.643, 0.01891, 0.6492, 0.03742, 0.6715, 0.03668, 0.6734, 0.05087, 0.6435, 0.04379, 0.8468, 0.1377, 0.8497, 0.1135, 0.8592, 0.1043, 0.8606, 0.1518, 0.7027, 0.1506, 0.7078, 0.1441, 0.6817, 0.1383, 0.6721, 0.1459, 0.6721, 0.1459, 0.6817, 0.1383, 0.6782, 0.1263, 0.6701, 0.134, 0.7077, 0.06483, 0.7123, 0.05801, 0.7201, 0.07278, 0.711, 0.0802, 0.7201, 0.07278, 0.7123, 0.05801, 0.7139, 0.04596, 0.72, 0.04991, 0.7652, 0.1759, 0.7573, 0.1683, 0.7143, 0.1594, 0.7048, 0.1661, 0.7027, 0.1506, 0.7048, 0.1661, 0.7143, 0.1594, 0.7078, 0.1441, 0.7078, 0.1441, 0.7143, 0.1594, 0.716, 0.1367, 0.7103, 0.1323, 0.7702, 0.1134, 0.7589, 0.1605, 0.7573, 0.1683, 0.7652, 0.1759, 0.7618, 0.1134, 0.7589, 0.1605, 0.7702, 0.1134, 0.7501, 0.2172, 0.7501, 0.2008, 0.7617, 0.2008, 0.7617, 0.2172, 0.7731, 0.02239, 0.7647, 0.02309, 0.7645, 0.01558, 0.773, 0.01487, 0.7137, 0.03672, 0.7645, 0.01558, 0.7647, 0.02309, 0.7202, 0.04059, 0.9411, 0.03637, 0.9404, 0.05795, 0.9308, 0.08296, 0.9111, 0.09271, 0.4462, 0.2828, 0.476, 0.3234, 0.4407, 0.291, 0.4341, 0.2103, 0.4789, 0.1821, 0.4423, 0.2166, 0.367, 0.2958, 0.3314, 0.3318, 0.3609, 0.2874, 0.3593, 0.2269, 0.3655, 0.2184, 0.3761, 0.238, 0.374, 0.2123, 0.3855, 0.2278, 0.3655, 0.2184, 0.3855, 0.2278, 0.3761, 0.238, 0.3655, 0.2184, 0.3655, 0.2184, 0.3293, 0.1821, 0.374, 0.2123, 0.3293, 0.1821, 0.3655, 0.2184, 0.3593, 0.2269, 0.4423, 0.2166, 0.4789, 0.1821, 0.448, 0.2251, 0.448, 0.2251, 0.4325, 0.2357, 0.4423, 0.2166, 0.4232, 0.2266, 0.4341, 0.2103, 0.4423, 0.2166, 0.4325, 0.2357, 0.4232, 0.2266, 0.4423, 0.2166, 0.367, 0.2958, 0.3754, 0.3018, 0.3314, 0.3318, 0.3754, 0.3018, 0.367, 0.2958, 0.3861, 0.2853, 0.3763, 0.2761, 0.367, 0.2958, 0.3609, 0.2874, 0.3763, 0.2761, 0.3861, 0.2853, 0.367, 0.2958, 0.4407, 0.291, 0.476, 0.3234, 0.4332, 0.2971, 0.4462, 0.2828, 0.4407, 0.291, 0.43, 0.2721, 0.4217, 0.2832, 0.4407, 0.291, 0.4332, 0.2971, 0.4217, 0.2832, 0.43, 0.2721, 0.4407, 0.291, 0.3712, 0.2638, 0.3763, 0.2761, 0.3609, 0.2874, 0.3491, 0.2683, 0.3712, 0.2638, 0.3491, 0.2683, 0.3536, 0.2465, 0.3708, 0.2503, 0.3761, 0.238, 0.3708, 0.2503, 0.3536, 0.2465, 0.3593, 0.2269, 0.398, 0.2224, 0.3855, 0.2278, 0.374, 0.2123, 0.393, 0.2004, 0.398, 0.2224, 0.393, 0.2004, 0.4147, 0.2047, 0.4112, 0.2217, 0.4232, 0.2266, 0.4112, 0.2217, 0.4147, 0.2047, 0.4341, 0.2103, 0.4371, 0.2477, 0.4325, 0.2357, 0.448, 0.2251, 0.4587, 0.2443, 0.4371, 0.2477, 0.4587, 0.2443, 0.4527, 0.2649, 0.4364, 0.2604, 0.43, 0.2721, 0.4364, 0.2604, 0.4527, 0.2649, 0.4462, 0.2828, 0.4103, 0.2891, 0.4217, 0.2832, 0.4332, 0.2971, 0.4159, 0.3098, 0.4103, 0.2891, 0.4159, 0.3098, 0.3948, 0.3066, 0.3977, 0.2899, 0.3861, 0.2853, 0.3977, 0.2899, 0.3948, 0.3066, 0.3754, 0.3018, 0.3658, 0.1249, 0.3715, 0.1331, 0.3363, 0.1663, 0.377, 0.05144, 0.3688, 0.05786, 0.3313, 0.02355, 0.4461, 0.1369, 0.4521, 0.1284, 0.4826, 0.1728, 0.4528, 0.0672, 0.436, 0.07864, 0.4465, 0.05867, 0.4378, 0.05261, 0.4465, 0.05867, 0.4264, 0.06846, 0.4264, 0.06846, 0.4465, 0.05867, 0.436, 0.07864, 0.4465, 0.05867, 0.4378, 0.05261, 0.4826, 0.02147, 0.4826, 0.02147, 0.4528, 0.0672, 0.4465, 0.05867, 0.3688, 0.05786, 0.3631, 0.06656, 0.3313, 0.02355, 0.3631, 0.06656, 0.3688, 0.05786, 0.379, 0.07708, 0.3883, 0.06777, 0.3688, 0.05786, 0.377, 0.05144, 0.379, 0.07708, 0.3688, 0.05786, 0.3883, 0.06777, 0.4461, 0.1369, 0.4826, 0.1728, 0.4376, 0.1431, 0.4376, 0.1431, 0.4266, 0.1266, 0.4461, 0.1369, 0.4364, 0.1172, 0.4521, 0.1284, 0.4461, 0.1369, 0.4364, 0.1172, 0.4461, 0.1369, 0.4266, 0.1266, 0.3715, 0.1331, 0.3792, 0.1392, 0.3363, 0.1663, 0.3658, 0.1249, 0.3821, 0.1139, 0.3715, 0.1331, 0.3906, 0.1249, 0.3792, 0.1392, 0.3715, 0.1331, 0.3906, 0.1249, 0.3715, 0.1331, 0.3821, 0.1139, 0.4413, 0.1046, 0.4638, 0.1089, 0.4521, 0.1284, 0.4364, 0.1172, 0.4413, 0.1046, 0.4416, 0.09098, 0.459, 0.08695, 0.4638, 0.1089, 0.436, 0.07864, 0.4528, 0.0672, 0.459, 0.08695, 0.4416, 0.09098, 0.4137, 0.06315, 0.4184, 0.04083, 0.4378, 0.05261, 0.4264, 0.06846, 0.4137, 0.06315, 0.4004, 0.06264, 0.3965, 0.04545, 0.4184, 0.04083, 0.3883, 0.06777, 0.377, 0.05144, 0.3965, 0.04545, 0.4004, 0.06264, 0.3745, 0.08928, 0.3527, 0.08613, 0.3631, 0.06656, 0.379, 0.07708, 0.3745, 0.08928, 0.3754, 0.1021, 0.359, 0.1069, 0.3527, 0.08613, 0.3821, 0.1139, 0.3658, 0.1249, 0.359, 0.1069, 0.3754, 0.1021, 0.4021, 0.1308, 0.3968, 0.1518, 0.3792, 0.1392, 0.3906, 0.1249, 0.4021, 0.1308, 0.4149, 0.1314, 0.4181, 0.1483, 0.3968, 0.1518, 0.4266, 0.1266, 0.4376, 0.1431, 0.4181, 0.1483, 0.4149, 0.1314, 0.5686, 0.2998, 0.5497, 0.3091, 0.5466, 0.2979, 0.5624, 0.2905, 0.5686, 0.2998, 0.5624, 0.2905, 0.5756, 0.2784, 0.5847, 0.2859, 0.5346, 0.108, 0.5346, 0.1331, 0.5218, 0.1331, 0.5218, 0.108, 0.5847, 0.2859, 0.5756, 0.2784, 0.5837, 0.2628, 0.5954, 0.2665, 0.5802, 0.09263, 0.5802, 0.1329, 0.5682, 0.1329, 0.5682, 0.09263, 0.5954, 0.2665, 0.5837, 0.2628, 0.5848, 0.2453, 0.5977, 0.2434, 0.5741, 0.2064, 0.5669, 0.2161, 0.5504, 0.2088, 0.5536, 0.1965, 0.485, 0.08172, 0.4722, 0.08172, 0.4722, 0.05658, 0.485, 0.05658, 0.5802, 0.05232, 0.5802, 0.09263, 0.5682, 0.09263, 0.5682, 0.05232, 0.5888, 0.2225, 0.5977, 0.2434, 0.5848, 0.2453, 0.579, 0.2286, 0.5536, 0.1965, 0.5504, 0.2088, 0.5319, 0.2086, 0.5295, 0.195, 0.5536, 0.09352, 0.5536, 0.05322, 0.5656, 0.05322, 0.5656, 0.09352, 0.5888, 0.2225, 0.579, 0.2286, 0.5669, 0.2161, 0.5741, 0.2064, 0.4887, 0.108, 0.4887, 0.08075, 0.5015, 0.08075, 0.5015, 0.108, 0.5071, 0.2044, 0.5295, 0.195, 0.5319, 0.2086, 0.5144, 0.2151, 0.485, 0.1341, 0.4722, 0.1341, 0.4722, 0.1089, 0.485, 0.1089, 0.5057, 0.08124, 0.5185, 0.08124, 0.5185, 0.1084, 0.5057, 0.1084, 0.485, 0.1089, 0.4722, 0.1089, 0.4722, 0.08172, 0.485, 0.08172, 0.4906, 0.2211, 0.5071, 0.2044, 0.5144, 0.2151, 0.5012, 0.2279, 0.5057, 0.0561, 0.5185, 0.0561, 0.5185, 0.08124, 0.5057, 0.08124, 0.5346, 0.08075, 0.5346, 0.108, 0.5218, 0.108, 0.5218, 0.08075, 0.4818, 0.2425, 0.4906, 0.2211, 0.5012, 0.2279, 0.494, 0.2447, 0.5057, 0.1084, 0.5185, 0.1084, 0.5185, 0.1336, 0.5057, 0.1336, 0.5386, 0.09381, 0.5506, 0.09381, 0.5506, 0.1341, 0.5386, 0.1341, 0.4818, 0.2654, 0.4818, 0.2425, 0.494, 0.2447, 0.4938, 0.2627, 0.4887, 0.1331, 0.4887, 0.108, 0.5015, 0.108, 0.5015, 0.1331, 0.4906, 0.2864, 0.4818, 0.2654, 0.4938, 0.2627, 0.5005, 0.2793, 0.5832, 0.1324, 0.5832, 0.09214, 0.5952, 0.09214, 0.5952, 0.1324, 0.5832, 0.05184, 0.5952, 0.05184, 0.5952, 0.09214, 0.5832, 0.09214, 0.5068, 0.3022, 0.4906, 0.2864, 0.5005, 0.2793, 0.5131, 0.2919, 0.4887, 0.08075, 0.4887, 0.05561, 0.5015, 0.05561, 0.5015, 0.08075, 0.5536, 0.1338, 0.5536, 0.09352, 0.5656, 0.09352, 0.5656, 0.1338, 0.5277, 0.3102, 0.5068, 0.3022, 0.5131, 0.2919, 0.5294, 0.2984, 0.5386, 0.09381, 0.5386, 0.0535, 0.5506, 0.0535, 0.5506, 0.09381, 0.5497, 0.3091, 0.5277, 0.3102, 0.5294, 0.2984, 0.5466, 0.2979, 0.5346, 0.05561, 0.5346, 0.08075, 0.5218, 0.08075, 0.5218, 0.05561, 0.1544, 0.1248, 0.1855, 0.1729, 0.1477, 0.1336, 0.139, 0.04664, 0.1855, 0.01434, 0.1481, 0.0529, 0.06075, 0.1364, 0.01664, 0.1793, 0.05363, 0.1259, 0.05979, 0.06346, 0.06658, 0.05539, 0.07535, 0.07552, 0.07557, 0.04978, 0.08652, 0.06678, 0.06658, 0.05539, 0.08652, 0.06678, 0.07535, 0.07552, 0.06658, 0.05539, 0.06658, 0.05539, 0.03267, 0.01634, 0.07557, 0.04978, 0.03267, 0.01634, 0.06658, 0.05539, 0.05979, 0.06346, 0.1481, 0.0529, 0.1855, 0.01434, 0.1546, 0.06174, 0.1546, 0.06174, 0.1384, 0.07379, 0.1481, 0.0529, 0.128, 0.06446, 0.139, 0.04664, 0.1481, 0.0529, 0.1384, 0.07379, 0.128, 0.06446, 0.1481, 0.0529, 0.06075, 0.1364, 0.07099, 0.1438, 0.01664, 0.1793, 0.07099, 0.1438, 0.06075, 0.1364, 0.08435, 0.124, 0.07391, 0.1132, 0.06075, 0.1364, 0.05363, 0.1259, 0.07391, 0.1132, 0.08435, 0.124, 0.06075, 0.1364, 0.1477, 0.1336, 0.1855, 0.1729, 0.1386, 0.14, 0.1544, 0.1248, 0.1477, 0.1336, 0.1371, 0.1122, 0.1264, 0.1232, 0.1477, 0.1336, 0.1386, 0.14, 0.1264, 0.1232, 0.1371, 0.1122, 0.1477, 0.1336, 0.06889, 0.1002, 0.07391, 0.1132, 0.05363, 0.1259, 0.04899, 0.1026, 0.06889, 0.1002, 0.04899, 0.1026, 0.05335, 0.08271, 0.06942, 0.08713, 0.07535, 0.07552, 0.06942, 0.08713, 0.05335, 0.08271, 0.05979, 0.06346, 0.1006, 0.06079, 0.08652, 0.06678, 0.07557, 0.04978, 0.0955, 0.03802, 0.1006, 0.06079, 0.0955, 0.03802, 0.1181, 0.04155, 0.1149, 0.05967, 0.128, 0.06446, 0.1149, 0.05967, 0.1181, 0.04155, 0.139, 0.04664, 0.1437, 0.08642, 0.1384, 0.07379, 0.1546, 0.06174, 0.167, 0.08198, 0.1437, 0.08642, 0.167, 0.08198, 0.1613, 0.1046, 0.1434, 0.09988, 0.1371, 0.1122, 0.1434, 0.09988, 0.1613, 0.1046, 0.1544, 0.1248, 0.1126, 0.129, 0.1264, 0.1232, 0.1386, 0.14, 0.118, 0.1532, 0.1126, 0.129, 0.118, 0.1532, 0.09406, 0.1494, 0.09785, 0.1297, 0.08435, 0.124, 0.09785, 0.1297, 0.09406, 0.1494, 0.07099, 0.1438, 0.05892, 0.2786, 0.06512, 0.2865, 0.03147, 0.3223, 0.07191, 0.208, 0.06378, 0.2137, 0.0296, 0.1794, 0.1435, 0.2879, 0.1498, 0.2784, 0.1838, 0.3261, 0.1435, 0.2222, 0.1296, 0.2332, 0.1373, 0.215, 0.1291, 0.2101, 0.1373, 0.215, 0.1194, 0.2255, 0.1194, 0.2255, 0.1373, 0.215, 0.1296, 0.2332, 0.1373, 0.215, 0.1291, 0.2101, 0.1674, 0.1794, 0.1674, 0.1794, 0.1435, 0.2222, 0.1373, 0.215, 0.06378, 0.2137, 0.05802, 0.2218, 0.0296, 0.1794, 0.05802, 0.2218, 0.06378, 0.2137, 0.07278, 0.2324, 0.082, 0.2239, 0.06378, 0.2137, 0.07191, 0.208, 0.07278, 0.2324, 0.06378, 0.2137, 0.082, 0.2239, 0.1435, 0.2879, 0.1838, 0.3261, 0.1344, 0.2947, 0.1344, 0.2947, 0.1221, 0.2771, 0.1435, 0.2879, 0.1314, 0.2672, 0.1498, 0.2784, 0.1435, 0.2879, 0.1314, 0.2672, 0.1435, 0.2879, 0.1221, 0.2771, 0.06512, 0.2865, 0.07338, 0.2922, 0.03147, 0.3223, 0.05892, 0.2786, 0.07442, 0.267, 0.06512, 0.2865, 0.08412, 0.2768, 0.07338, 0.2922, 0.06512, 0.2865, 0.08412, 0.2768, 0.06512, 0.2865, 0.07442, 0.267, 0.1357, 0.2554, 0.1537, 0.2573, 0.1498, 0.2784, 0.1314, 0.2672, 0.1357, 0.2554, 0.1351, 0.2436, 0.1495, 0.2395, 0.1537, 0.2573, 0.1296, 0.2332, 0.1435, 0.2222, 0.1495, 0.2395, 0.1351, 0.2436, 0.1067, 0.2203, 0.111, 0.1997, 0.1291, 0.2101, 0.1194, 0.2255, 0.1067, 0.2203, 0.09375, 0.2194, 0.09067, 0.2031, 0.111, 0.1997, 0.082, 0.2239, 0.07191, 0.208, 0.09067, 0.2031, 0.09375, 0.2194, 0.06812, 0.2439, 0.04704, 0.2402, 0.05802, 0.2218, 0.07278, 0.2324, 0.06812, 0.2439, 0.06861, 0.256, 0.05251, 0.2604, 0.04704, 0.2402, 0.07442, 0.267, 0.05892, 0.2786, 0.05251, 0.2604, 0.06861, 0.256, 0.09667, 0.2819, 0.09208, 0.3038, 0.07338, 0.2922, 0.08412, 0.2768, 0.09667, 0.2819, 0.11, 0.2824, 0.1136, 0.3, 0.09208, 0.3038, 0.1221, 0.2771, 0.1344, 0.2947, 0.1136, 0.3, 0.11, 0.2824, 0.2636, 0.2916, 0.2444, 0.3001, 0.2416, 0.289, 0.2578, 0.2821, 0.2636, 0.2916, 0.2578, 0.2821, 0.2711, 0.2709, 0.2799, 0.2784, 0.2146, 0.09929, 0.2146, 0.1174, 0.2053, 0.1174, 0.2053, 0.09929, 0.2799, 0.2784, 0.2711, 0.2709, 0.2789, 0.2556, 0.2904, 0.2592, 0.2991, 0.08838, 0.2991, 0.1166, 0.2906, 0.1166, 0.2906, 0.08838, 0.2904, 0.2592, 0.2789, 0.2556, 0.2798, 0.2382, 0.2925, 0.2363, 0.2692, 0.1994, 0.262, 0.209, 0.2457, 0.2017, 0.2489, 0.1895, 0.2232, 0.0971, 0.2325, 0.0971, 0.2325, 0.1163, 0.2232, 0.1163, 0.2991, 0.06012, 0.2991, 0.08838, 0.2906, 0.08838, 0.2906, 0.06012, 0.2837, 0.2155, 0.2925, 0.2363, 0.2798, 0.2382, 0.274, 0.2215, 0.2489, 0.1895, 0.2457, 0.2017, 0.2274, 0.2015, 0.2251, 0.188, 0.2742, 0.08838, 0.2742, 0.06012, 0.2827, 0.06012, 0.2827, 0.08838, 0.2837, 0.2155, 0.274, 0.2215, 0.262, 0.209, 0.2692, 0.1994, 0.2412, 0.0971, 0.2412, 0.07785, 0.2504, 0.07785, 0.2504, 0.0971, 0.203, 0.1974, 0.2251, 0.188, 0.2274, 0.2015, 0.2102, 0.2079, 0.2232, 0.06153, 0.2325, 0.06153, 0.2325, 0.07785, 0.2232, 0.07785, 0.1874, 0.07966, 0.1966, 0.07966, 0.1966, 0.09929, 0.1874, 0.09929, 0.2232, 0.07785, 0.2325, 0.07785, 0.2325, 0.0971, 0.2232, 0.0971, 0.1868, 0.214, 0.203, 0.1974, 0.2102, 0.2079, 0.1973, 0.2206, 0.1874, 0.06153, 0.1966, 0.06153, 0.1966, 0.07966, 0.1874, 0.07966, 0.2146, 0.07966, 0.2146, 0.09929, 0.2053, 0.09929, 0.2053, 0.07966, 0.1782, 0.235, 0.1868, 0.214, 0.1973, 0.2206, 0.1903, 0.2371, 0.1874, 0.09929, 0.1966, 0.09929, 0.1966, 0.1174, 0.1874, 0.1174, 0.2578, 0.08838, 0.2663, 0.08838, 0.2663, 0.1166, 0.2578, 0.1166, 0.1782, 0.2574, 0.1782, 0.235, 0.1903, 0.2371, 0.19, 0.2549, 0.2412, 0.1163, 0.2412, 0.0971, 0.2504, 0.0971, 0.2504, 0.1163, 0.1866, 0.278, 0.1782, 0.2574, 0.19, 0.2549, 0.1964, 0.2711, 0.3155, 0.06012, 0.3155, 0.08838, 0.307, 0.08838, 0.307, 0.06012, 0.3155, 0.1166, 0.307, 0.1166, 0.307, 0.08838, 0.3155, 0.08838, 0.2024, 0.2934, 0.1866, 0.278, 0.1964, 0.2711, 0.2085, 0.2833, 0.2412, 0.07785, 0.2412, 0.06153, 0.2504, 0.06153, 0.2504, 0.07785, 0.2742, 0.1166, 0.2742, 0.08838, 0.2827, 0.08838, 0.2827, 0.1166, 0.2229, 0.3011, 0.2024, 0.2934, 0.2085, 0.2833, 0.2244, 0.2895, 0.2578, 0.08838, 0.2578, 0.06012, 0.2663, 0.06012, 0.2663, 0.08838, 0.2444, 0.3001, 0.2229, 0.3011, 0.2244, 0.2895, 0.2416, 0.289, 0.2146, 0.06153, 0.2146, 0.07966, 0.2053, 0.07966, 0.2053, 0.06153, 0.8988, 0.8703, 0.879, 0.8621, 0.8804, 0.8551, 0.9028, 0.8644, 0.6424, 0.9034, 0.6322, 0.8846, 0.6377, 0.88, 0.6492, 0.9013, 0.8576, 0.8621, 0.8377, 0.8703, 0.8338, 0.8644, 0.8562, 0.8551, 0.5949, 0.865, 0.5736, 0.8672, 0.5715, 0.8604, 0.5956, 0.8579, 0.914, 0.8855, 0.8988, 0.8703, 0.9028, 0.8644, 0.9199, 0.8816, 0.6322, 0.8846, 0.6155, 0.8711, 0.6188, 0.8647, 0.6377, 0.88, 0.5736, 0.8672, 0.5548, 0.8774, 0.5502, 0.872, 0.5715, 0.8604, 0.9222, 0.9053, 0.914, 0.8855, 0.9199, 0.8816, 0.9292, 0.904, 0.6155, 0.8711, 0.5949, 0.865, 0.5956, 0.8579, 0.6188, 0.8647, 0.5548, 0.8774, 0.5413, 0.8941, 0.535, 0.8908, 0.5502, 0.872, 0.9222, 0.9268, 0.9222, 0.9053, 0.9292, 0.904, 0.9292, 0.9282, 0.5413, 0.8941, 0.5352, 0.9147, 0.5281, 0.914, 0.535, 0.8908, 0.914, 0.9466, 0.9222, 0.9268, 0.9292, 0.9282, 0.9199, 0.9506, 0.5352, 0.9147, 0.5374, 0.936, 0.5306, 0.9381, 0.5281, 0.914, 0.8988, 0.9618, 0.914, 0.9466, 0.9199, 0.9506, 0.9028, 0.9677, 0.5374, 0.936, 0.5476, 0.9549, 0.5421, 0.9594, 0.5306, 0.9381, 0.7095, 0.9758, 0.6913, 0.9614, 0.7018, 0.9522, 0.7155, 0.9639, 0.6913, 0.9614, 0.6796, 0.9406, 0.693, 0.9358, 0.7018, 0.9522, 0.6796, 0.9406, 0.6765, 0.9167, 0.6908, 0.9171, 0.693, 0.9358, 0.6765, 0.9167, 0.6825, 0.8933, 0.6956, 0.899, 0.6908, 0.9171, 0.6825, 0.8933, 0.6966, 0.8737, 0.7066, 0.884, 0.6956, 0.899, 0.7426, 0.8569, 0.7667, 0.8657, 0.7589, 0.8782, 0.7411, 0.8726, 0.6966, 0.8737, 0.7173, 0.8609, 0.7225, 0.8747, 0.7066, 0.884, 0.7667, 0.8657, 0.7846, 0.8823, 0.7728, 0.8905, 0.7589, 0.8782, 0.7173, 0.8609, 0.7426, 0.8569, 0.7411, 0.8726, 0.7225, 0.8747, 0.7846, 0.8823, 0.7948, 0.9042, 0.7809, 0.9073, 0.7728, 0.8905, 0.7948, 0.9042, 0.7961, 0.9283, 0.782, 0.9261, 0.7809, 0.9073, 0.7961, 0.9283, 0.7886, 0.9512, 0.7764, 0.9441, 0.782, 0.9261, 0.7886, 0.9512, 0.7734, 0.9695, 0.7649, 0.9586, 0.7764, 0.9441, 0.7734, 0.9695, 0.7529, 0.9802, 0.7494, 0.9674, 0.7649, 0.9586, 0.7529, 0.9802, 0.7308, 0.9817, 0.7321, 0.9692, 0.7494, 0.9674, 0.7308, 0.9817, 0.7095, 0.9758, 0.7155, 0.9639, 0.7321, 0.9692, 0.8377, 0.8703, 0.8226, 0.8855, 0.8166, 0.8816, 0.8338, 0.8644, 0.6446, 0.9248, 0.6424, 0.9034, 0.6492, 0.9013, 0.6517, 0.9254, 0.879, 0.8621, 0.8576, 0.8621, 0.8562, 0.8551, 0.8804, 0.8551, 0.8226, 0.8855, 0.8144, 0.9053, 0.8074, 0.9039, 0.8166, 0.8816, 0.6385, 0.9453, 0.6446, 0.9248, 0.6517, 0.9254, 0.6449, 0.9486, 0.8144, 0.9053, 0.8144, 0.9268, 0.8074, 0.9282, 0.8074, 0.9039, 0.625, 0.962, 0.6385, 0.9453, 0.6449, 0.9486, 0.6296, 0.9675, 0.8144, 0.9268, 0.8226, 0.9466, 0.8167, 0.9506, 0.8074, 0.9282, 0.6062, 0.9722, 0.625, 0.962, 0.6296, 0.9675, 0.6083, 0.979, 0.8226, 0.9466, 0.8377, 0.9618, 0.8338, 0.9677, 0.8167, 0.9506, 0.5849, 0.9745, 0.6062, 0.9722, 0.6083, 0.979, 0.5842, 0.9816, 0.8377, 0.9618, 0.8576, 0.97, 0.8562, 0.977, 0.8338, 0.9677, 0.5643, 0.9684, 0.5849, 0.9745, 0.5842, 0.9816, 0.561, 0.9747, 0.8576, 0.97, 0.879, 0.97, 0.8804, 0.977, 0.8562, 0.977, 0.5476, 0.9549, 0.5643, 0.9684, 0.561, 0.9747, 0.5421, 0.9594, 0.879, 0.97, 0.8988, 0.9618, 0.9028, 0.9677, 0.8804, 0.977, 0.4123, 0.9664, 0.4014, 0.9483, 0.4388, 0.9354, 0.4415, 0.9412, 0.4014, 0.9483, 0.398, 0.9268, 0.4384, 0.929, 0.4388, 0.9354, 0.398, 0.9268, 0.4032, 0.9051, 0.4403, 0.9229, 0.4384, 0.929, 0.4032, 0.9051, 0.4167, 0.8866, 0.4445, 0.9181, 0.4403, 0.9229, 0.4611, 0.8711, 0.4839, 0.8799, 0.4617, 0.9166, 0.456, 0.9147, 0.4167, 0.8866, 0.4369, 0.8744, 0.45, 0.9152, 0.4445, 0.9181, 0.4839, 0.8799, 0.5007, 0.8964, 0.4664, 0.9206, 0.4617, 0.9166, 0.4369, 0.8744, 0.4611, 0.8711, 0.456, 0.9147, 0.45, 0.9152, 0.5007, 0.8964, 0.5095, 0.9175, 0.4693, 0.9263, 0.4664, 0.9206, 0.5095, 0.9175, 0.5096, 0.9398, 0.4698, 0.9327, 0.4693, 0.9263, 0.5096, 0.9398, 0.5014, 0.96, 0.468, 0.9389, 0.4698, 0.9327, 0.5014, 0.96, 0.4866, 0.9751, 0.464, 0.9439, 0.468, 0.9389, 0.4866, 0.9751, 0.4678, 0.9833, 0.4585, 0.9469, 0.464, 0.9439, 0.4678, 0.9833, 0.4479, 0.984, 0.4522, 0.9475, 0.4585, 0.9469, 0.4479, 0.984, 0.4287, 0.9788, 0.4462, 0.9454, 0.4522, 0.9475, 0.4287, 0.9788, 0.4123, 0.9664, 0.4415, 0.9412, 0.4462, 0.9454, 0.284, 0.9534, 0.2761, 0.9325, 0.316, 0.9262, 0.3185, 0.9323, 0.2761, 0.9325, 0.2768, 0.9104, 0.316, 0.9197, 0.316, 0.9262, 0.2768, 0.9104, 0.2858, 0.8903, 0.3185, 0.9136, 0.316, 0.9197, 0.2858, 0.8903, 0.3017, 0.8752, 0.3231, 0.909, 0.3185, 0.9136, 0.3017, 0.8752, 0.3217, 0.8673, 0.3292, 0.9065, 0.3231, 0.909, 0.3217, 0.8673, 0.3432, 0.8673, 0.3357, 0.9066, 0.3292, 0.9065, 0.3432, 0.8673, 0.3635, 0.8754, 0.3417, 0.9092, 0.3357, 0.9066, 0.3635, 0.8754, 0.3793, 0.8908, 0.3462, 0.9139, 0.3417, 0.9092, 0.3793, 0.8908, 0.3881, 0.9112, 0.3487, 0.92, 0.3462, 0.9139, 0.3881, 0.9112, 0.3885, 0.9335, 0.3486, 0.9266, 0.3487, 0.92, 0.3885, 0.9335, 0.3801, 0.9544, 0.346, 0.9326, 0.3486, 0.9266, 0.3431, 0.9792, 0.3201, 0.9789, 0.3291, 0.9395, 0.3355, 0.9396, 0.3801, 0.9544, 0.3642, 0.9705, 0.3414, 0.9372, 0.346, 0.9326, 0.3201, 0.9789, 0.2994, 0.9697, 0.3231, 0.937, 0.3291, 0.9395, 0.3642, 0.9705, 0.3431, 0.9792, 0.3355, 0.9396, 0.3414, 0.9372, 0.2994, 0.9697, 0.284, 0.9534, 0.3185, 0.9323, 0.3231, 0.937, 0.1685, 0.9684, 0.157, 0.9526, 0.1834, 0.9387, 0.1891, 0.9448, 0.157, 0.9526, 0.1523, 0.9345, 0.1807, 0.9309, 0.1834, 0.9387, 0.1523, 0.9345, 0.1523, 0.9158, 0.1814, 0.9227, 0.1807, 0.9309, 0.1523, 0.9158, 0.1595, 0.8976, 0.1853, 0.9153, 0.1814, 0.9227, 0.1595, 0.8976, 0.1737, 0.8827, 0.1919, 0.9099, 0.1853, 0.9153, 0.1737, 0.8827, 0.193, 0.8739, 0.2002, 0.907, 0.1919, 0.9099, 0.193, 0.8739, 0.215, 0.8729, 0.2089, 0.9074, 0.2002, 0.907, 0.215, 0.8729, 0.2366, 0.8807, 0.2167, 0.9111, 0.2089, 0.9074, 0.2647, 0.9203, 0.2605, 0.9455, 0.2245, 0.9336, 0.2252, 0.9253, 0.2366, 0.8807, 0.2544, 0.8969, 0.2224, 0.9174, 0.2167, 0.9111, 0.2605, 0.9455, 0.2473, 0.9656, 0.2205, 0.941, 0.2245, 0.9336, 0.2544, 0.8969, 0.2647, 0.9203, 0.2252, 0.9253, 0.2224, 0.9174, 0.2473, 0.9656, 0.2284, 0.9784, 0.2138, 0.9465, 0.2205, 0.941, 0.2284, 0.9784, 0.2068, 0.983, 0.2055, 0.9491, 0.2138, 0.9465, 0.2068, 0.983, 0.1859, 0.9793, 0.1968, 0.9485, 0.2055, 0.9491, 0.1859, 0.9793, 0.1685, 0.9684, 0.1891, 0.9448, 0.1968, 0.9485, 0.08242, 0.928, 0.05061, 0.9756, 0.03481, 0.9598, 0.08242, 0.928, 0.03481, 0.9598, 0.02626, 0.9391, 0.08242, 0.928, 0.02626, 0.9391, 0.02626, 0.9168, 0.08242, 0.928, 0.02626, 0.9168, 0.03481, 0.8961, 0.08242, 0.928, 0.03481, 0.8961, 0.05061, 0.8803, 0.08242, 0.928, 0.05061, 0.8803, 0.07125, 0.8718, 0.08242, 0.928, 0.07125, 0.8718, 0.09359, 0.8718, 0.08242, 0.928, 0.09359, 0.8718, 0.1142, 0.8803, 0.08242, 0.928, 0.1142, 0.8803, 0.13, 0.8961, 0.08242, 0.928, 0.13, 0.8961, 0.1386, 0.9168, 0.08242, 0.928, 0.1386, 0.9168, 0.1386, 0.9391, 0.08242, 0.928, 0.1386, 0.9391, 0.13, 0.9598, 0.08242, 0.928, 0.13, 0.9598, 0.1142, 0.9756, 0.08242, 0.928, 0.07125, 0.9841, 0.05061, 0.9756, 0.08242, 0.928, 0.09359, 0.9841, 0.07125, 0.9841, 0.08242, 0.928, 0.1142, 0.9756, 0.09359, 0.9841, 0.7263, 0.5113, 0.7263, 0.4948, 0.7506, 0.4948, 0.7506, 0.5113, 0.7288, 0.5249, 0.7288, 0.5413, 0.6311, 0.5413, 0.6311, 0.5249, 0.8174, 0.5113, 0.8174, 0.4948, 0.8644, 0.4948, 0.8644, 0.5113, 0.6311, 0.5113, 0.6311, 0.4948, 0.7263, 0.4948, 0.7263, 0.5113, 0.8644, 0.5113, 0.8644, 0.4948, 0.915, 0.4948, 0.915, 0.5113, 0.7506, 0.5113, 0.7506, 0.4948, 0.7987, 0.4948, 0.7987, 0.5113, 0.9713, 0.5249, 0.9713, 0.5413, 0.9098, 0.5413, 0.9098, 0.5249, 0.7987, 0.5113, 0.7987, 0.4948, 0.8174, 0.4948, 0.8174, 0.5113, 0.9613, 0.3369, 0.9739, 0.3426, 0.9858, 0.3599, 0.9388, 0.3476, 0.7627, 0.4395, 0.7171, 0.4398, 0.7112, 0.4293, 0.7504, 0.4264, 0.9894, 0.4525, 0.955, 0.4685, 0.951, 0.4417, 0.9682, 0.4388, 0.9078, 0.4502, 0.928, 0.4418, 0.951, 0.4417, 0.955, 0.4685, 0.8931, 0.4465, 0.8488, 0.448, 0.8592, 0.4348, 0.8833, 0.4361, 0.9739, 0.3426, 0.9776, 0.3233, 0.9858, 0.2988, 0.9858, 0.3599, 0.8488, 0.448, 0.847, 0.394, 0.8612, 0.4071, 0.8592, 0.4348, 0.847, 0.394, 0.9004, 0.394, 0.884, 0.4095, 0.8612, 0.4071, 0.7094, 0.3206, 0.7098, 0.3078, 0.6499, 0.3441, 0.652, 0.3561, 0.1513, 0.684, 0.1513, 0.7156, 0.1092, 0.7156, 0.1092, 0.684, 0.8649, 0.3373, 0.8877, 0.3547, 0.9003, 0.374, 0.8415, 0.3393, 0.8378, 0.5249, 0.9098, 0.5249, 0.9098, 0.5413, 0.8378, 0.5413, 0.9548, 0.4047, 0.928, 0.4418, 0.9078, 0.4502, 0.9467, 0.3725, 0.7102, 0.4115, 0.7112, 0.4293, 0.6988, 0.4505, 0.7011, 0.4163, 0.7111, 0.3984, 0.702, 0.4035, 0.6428, 0.3795, 0.6432, 0.3698, 0.774, 0.2815, 0.7776, 0.2688, 0.7187, 0.3023, 0.7183, 0.3154, 0.7671, 0.3797, 0.7102, 0.4115, 0.7111, 0.3984, 0.7712, 0.3672, 0.8877, 0.3547, 0.8908, 0.3249, 0.9003, 0.3034, 0.9003, 0.374, 0.9776, 0.3233, 0.9613, 0.3369, 0.9388, 0.3476, 0.9858, 0.2988, 0.7187, 0.3023, 0.6497, 0.2763, 0.6498, 0.2861, 0.7098, 0.3078, 0.9682, 0.4388, 0.9716, 0.4049, 0.9894, 0.3869, 0.9894, 0.4525, 0.7796, 0.3035, 0.7865, 0.2783, 0.7776, 0.2688, 0.774, 0.2815, 0.7776, 0.2688, 0.7865, 0.2783, 0.8198, 0.2788, 0.8341, 0.27, 0.8341, 0.27, 0.8198, 0.2788, 0.8109, 0.3049, 0.8194, 0.3144, 0.774, 0.2815, 0.7659, 0.3118, 0.7796, 0.3035, 0.7659, 0.3118, 0.7765, 0.3242, 0.7796, 0.3035, 0.7765, 0.3242, 0.8194, 0.3144, 0.8109, 0.3049, 0.7796, 0.3035, 0.9548, 0.4047, 0.9467, 0.3725, 0.9894, 0.3869, 0.9716, 0.4049, 0.71, 0.4607, 0.63, 0.4588, 0.6422, 0.45, 0.6988, 0.4505, 0.6404, 0.4375, 0.6422, 0.45, 0.63, 0.4588, 0.6325, 0.3783, 0.6428, 0.3795, 0.6404, 0.4375, 0.6325, 0.3783, 0.768, 0.4225, 0.7627, 0.4395, 0.7504, 0.4264, 0.7579, 0.4097, 0.772, 0.4019, 0.768, 0.4225, 0.7579, 0.4097, 0.7671, 0.3797, 0.772, 0.4019, 0.7579, 0.4097, 0.772, 0.4019, 0.7671, 0.3797, 0.7712, 0.3672, 0.7797, 0.377, 0.7712, 0.3672, 0.8277, 0.3705, 0.813, 0.3788, 0.7797, 0.377, 0.8032, 0.4045, 0.813, 0.3788, 0.8277, 0.3705, 0.8112, 0.4144, 0.8032, 0.4045, 0.8112, 0.4144, 0.768, 0.4225, 0.772, 0.4019, 0.8931, 0.4465, 0.8833, 0.4361, 0.884, 0.4095, 0.9004, 0.394, 0.7263, 0.3435, 0.7718, 0.3414, 0.759, 0.3288, 0.7199, 0.3331, 0.7718, 0.3414, 0.7765, 0.3242, 0.7659, 0.3118, 0.759, 0.3288, 0.7171, 0.4398, 0.71, 0.4607, 0.6988, 0.4505, 0.7112, 0.4293, 0.702, 0.4035, 0.7011, 0.4163, 0.6424, 0.4496, 0.6408, 0.4375, 0.6399, 0.3657, 0.7199, 0.3646, 0.7084, 0.3548, 0.6519, 0.3565, 0.7263, 0.3435, 0.7199, 0.3331, 0.7084, 0.3548, 0.7199, 0.3646, 0.7084, 0.3548, 0.7199, 0.3331, 0.7183, 0.3154, 0.7094, 0.3206, 0.6394, 0.2852, 0.6399, 0.3657, 0.6519, 0.3565, 0.6496, 0.3441, 0.6498, 0.2861, 0.6394, 0.2852, 0.6496, 0.3441, 0.7288, 0.5249, 0.7404, 0.5249, 0.7404, 0.5413, 0.7288, 0.5413, 0.6325, 0.3783, 0.6327, 0.3688, 0.6432, 0.3698, 0.6428, 0.3795, 0.7102, 0.4115, 0.7011, 0.4163, 0.702, 0.4035, 0.7111, 0.3984, 0.8908, 0.3249, 0.8649, 0.3373, 0.8415, 0.3393, 0.9003, 0.3034, 0.04378, 0.5752, 0.04865, 0.5824, 0.01741, 0.6111, 0.0545, 0.511, 0.0472, 0.5165, 0.0148, 0.486, 0.114, 0.5867, 0.1193, 0.5793, 0.1455, 0.6186, 0.1207, 0.5257, 0.1059, 0.5355, 0.1153, 0.5182, 0.1078, 0.5128, 0.1153, 0.5182, 0.09757, 0.5265, 0.09757, 0.5265, 0.1153, 0.5182, 0.1059, 0.5355, 0.1153, 0.5182, 0.1078, 0.5128, 0.1473, 0.486, 0.1473, 0.486, 0.1207, 0.5257, 0.1153, 0.5182, 0.0472, 0.5165, 0.04215, 0.5241, 0.0148, 0.486, 0.04215, 0.5241, 0.0472, 0.5165, 0.05592, 0.5335, 0.06419, 0.5254, 0.0472, 0.5165, 0.0545, 0.511, 0.05592, 0.5335, 0.0472, 0.5165, 0.06419, 0.5254, 0.114, 0.5867, 0.1455, 0.6186, 0.1065, 0.592, 0.1065, 0.592, 0.09702, 0.5774, 0.114, 0.5867, 0.1057, 0.5693, 0.1193, 0.5793, 0.114, 0.5867, 0.1057, 0.5693, 0.114, 0.5867, 0.09702, 0.5774, 0.04865, 0.5824, 0.05532, 0.5879, 0.01741, 0.6111, 0.04378, 0.5752, 0.05815, 0.5658, 0.04865, 0.5824, 0.06551, 0.5755, 0.05532, 0.5879, 0.04865, 0.5824, 0.06551, 0.5755, 0.04865, 0.5824, 0.05815, 0.5658, 0.1102, 0.5584, 0.1298, 0.5624, 0.1193, 0.5793, 0.1057, 0.5693, 0.1102, 0.5584, 0.1106, 0.5464, 0.1259, 0.5431, 0.1298, 0.5624, 0.1059, 0.5355, 0.1207, 0.5257, 0.1259, 0.5431, 0.1106, 0.5464, 0.08649, 0.5217, 0.09087, 0.5022, 0.1078, 0.5128, 0.09757, 0.5265, 0.08649, 0.5217, 0.07483, 0.5211, 0.07167, 0.506, 0.09087, 0.5022, 0.06419, 0.5254, 0.0545, 0.511, 0.07167, 0.506, 0.07483, 0.5211, 0.05184, 0.5441, 0.03274, 0.5411, 0.04215, 0.5241, 0.05592, 0.5335, 0.05184, 0.5441, 0.05246, 0.5553, 0.03806, 0.5593, 0.03274, 0.5411, 0.05815, 0.5658, 0.04378, 0.5752, 0.03806, 0.5593, 0.05246, 0.5553, 0.07554, 0.5808, 0.07061, 0.5992, 0.05532, 0.5879, 0.06551, 0.5755, 0.07554, 0.5808, 0.08674, 0.5815, 0.08932, 0.5963, 0.07061, 0.5992, 0.09702, 0.5774, 0.1065, 0.592, 0.08932, 0.5963, 0.08674, 0.5815, 0.1258, 0.4334, 0.1491, 0.4756, 0.1192, 0.4415, 0.1145, 0.3677, 0.1493, 0.3386, 0.122, 0.3728, 0.04752, 0.4393, 0.0105, 0.4709, 0.04253, 0.4295, 0.05067, 0.3778, 0.05635, 0.3711, 0.06401, 0.3881, 0.06381, 0.3664, 0.07253, 0.3802, 0.05635, 0.3711, 0.07253, 0.3802, 0.06401, 0.3881, 0.05635, 0.3711, 0.05635, 0.3711, 0.02825, 0.3385, 0.06381, 0.3664, 0.02825, 0.3385, 0.05635, 0.3711, 0.05067, 0.3778, 0.122, 0.3728, 0.1493, 0.3386, 0.1273, 0.3807, 0.1273, 0.3807, 0.1123, 0.3893, 0.122, 0.3728, 0.1048, 0.3812, 0.1145, 0.3677, 0.122, 0.3728, 0.1123, 0.3893, 0.1048, 0.3812, 0.122, 0.3728, 0.04752, 0.4393, 0.05582, 0.4463, 0.0105, 0.4709, 0.05582, 0.4463, 0.04752, 0.4393, 0.06825, 0.43, 0.06035, 0.4211, 0.04752, 0.4393, 0.04253, 0.4295, 0.06035, 0.4211, 0.06825, 0.43, 0.04752, 0.4393, 0.1192, 0.4415, 0.1491, 0.4756, 0.1102, 0.4468, 0.1258, 0.4334, 0.1192, 0.4415, 0.1091, 0.421, 0.1006, 0.4304, 0.1192, 0.4415, 0.1102, 0.4468, 0.1006, 0.4304, 0.1091, 0.421, 0.1192, 0.4415, 0.05781, 0.4095, 0.06035, 0.4211, 0.04253, 0.4295, 0.04085, 0.4097, 0.05781, 0.4095, 0.04085, 0.4097, 0.04538, 0.3939, 0.05877, 0.398, 0.06401, 0.3881, 0.05877, 0.398, 0.04538, 0.3939, 0.05067, 0.3778, 0.08343, 0.3763, 0.07253, 0.3802, 0.06381, 0.3664, 0.08047, 0.3576, 0.08343, 0.3763, 0.08047, 0.3576, 0.09844, 0.3622, 0.09467, 0.3764, 0.1048, 0.3812, 0.09467, 0.3764, 0.09844, 0.3622, 0.1145, 0.3677, 0.1158, 0.4001, 0.1123, 0.3893, 0.1273, 0.3807, 0.1312, 0.3984, 0.1158, 0.4001, 0.1312, 0.3984, 0.1282, 0.4139, 0.1149, 0.4109, 0.1091, 0.421, 0.1149, 0.4109, 0.1282, 0.4139, 0.1258, 0.4334, 0.08962, 0.4349, 0.1006, 0.4304, 0.1102, 0.4468, 0.0917, 0.4505, 0.08962, 0.4349, 0.0917, 0.4505, 0.07583, 0.4484, 0.07838, 0.4347, 0.06825, 0.43, 0.07838, 0.4347, 0.07583, 0.4484, 0.05582, 0.4463, 0.2374, 0.4381, 0.2457, 0.4493, 0.2229, 0.4588, 0.2205, 0.446, 0.2374, 0.4381, 0.2498, 0.4244, 0.261, 0.4304, 0.2457, 0.4493, 0.2013, 0.5458, 0.2114, 0.5458, 0.2114, 0.5577, 0.2013, 0.5577, 0.2498, 0.4244, 0.2555, 0.4068, 0.2677, 0.4086, 0.261, 0.4304, 0.2238, 0.5882, 0.2137, 0.5882, 0.2137, 0.5577, 0.2238, 0.5577, 0.2555, 0.4068, 0.2561, 0.3885, 0.2677, 0.3865, 0.2677, 0.4086, 0.2364, 0.3589, 0.2195, 0.3523, 0.2211, 0.3403, 0.2429, 0.348, 0.1987, 0.546, 0.1987, 0.5579, 0.1885, 0.5579, 0.1885, 0.546, 0.1761, 0.5579, 0.1862, 0.5579, 0.1862, 0.5884, 0.1761, 0.5884, 0.2494, 0.3718, 0.2605, 0.3645, 0.2677, 0.3865, 0.2561, 0.3885, 0.2195, 0.3523, 0.2017, 0.3527, 0.1991, 0.3416, 0.2211, 0.3403, 0.2013, 0.4915, 0.2114, 0.4915, 0.2114, 0.522, 0.2013, 0.522, 0.2494, 0.3718, 0.2364, 0.3589, 0.2429, 0.348, 0.2605, 0.3645, 0.1761, 0.5341, 0.1862, 0.5341, 0.1862, 0.546, 0.1761, 0.546, 0.1855, 0.3602, 0.1788, 0.3501, 0.1991, 0.3416, 0.2017, 0.3527, 0.1987, 0.5222, 0.1987, 0.5341, 0.1885, 0.5341, 0.1885, 0.5222, 0.2238, 0.5339, 0.2238, 0.5458, 0.2137, 0.5458, 0.2137, 0.5339, 0.1987, 0.5341, 0.1987, 0.546, 0.1885, 0.546, 0.1885, 0.5341, 0.1728, 0.3734, 0.1626, 0.3662, 0.1788, 0.3501, 0.1855, 0.3602, 0.2238, 0.522, 0.2238, 0.5339, 0.2137, 0.5339, 0.2137, 0.522, 0.2013, 0.5339, 0.2114, 0.5339, 0.2114, 0.5458, 0.2013, 0.5458, 0.1657, 0.3905, 0.1535, 0.3876, 0.1626, 0.3662, 0.1728, 0.3734, 0.2238, 0.5458, 0.2238, 0.5577, 0.2137, 0.5577, 0.2137, 0.5458, 0.2238, 0.4915, 0.2238, 0.522, 0.2137, 0.522, 0.2137, 0.4915, 0.1656, 0.409, 0.1531, 0.4109, 0.1535, 0.3876, 0.1657, 0.3905, 0.1761, 0.5222, 0.1862, 0.5222, 0.1862, 0.5341, 0.1761, 0.5341, 0.1725, 0.4261, 0.1617, 0.4326, 0.1531, 0.4109, 0.1656, 0.409, 0.2013, 0.5577, 0.2114, 0.5577, 0.2114, 0.5882, 0.2013, 0.5882, 0.1761, 0.5222, 0.1761, 0.4918, 0.1862, 0.4918, 0.1862, 0.5222, 0.1853, 0.4392, 0.1779, 0.4494, 0.1617, 0.4326, 0.1725, 0.4261, 0.1761, 0.546, 0.1862, 0.546, 0.1862, 0.5579, 0.1761, 0.5579, 0.1987, 0.5222, 0.1885, 0.5222, 0.1885, 0.4918, 0.1987, 0.4918, 0.2021, 0.4462, 0.1993, 0.4586, 0.1779, 0.4494, 0.1853, 0.4392, 0.1987, 0.5884, 0.1885, 0.5884, 0.1885, 0.5579, 0.1987, 0.5579, 0.2205, 0.446, 0.2229, 0.4588, 0.1993, 0.4586, 0.2021, 0.4462, 0.2013, 0.522, 0.2114, 0.522, 0.2114, 0.5339, 0.2013, 0.5339, 0.3286, 0.5662, 0.334, 0.573, 0.305, 0.604, 0.3399, 0.5052, 0.3328, 0.5102, 0.3033, 0.4806, 0.4016, 0.5742, 0.4071, 0.566, 0.4364, 0.6072, 0.4017, 0.5175, 0.3897, 0.5271, 0.3963, 0.5113, 0.3892, 0.507, 0.3963, 0.5113, 0.3809, 0.5204, 0.3809, 0.5204, 0.3963, 0.5113, 0.3897, 0.5271, 0.3963, 0.5113, 0.3892, 0.507, 0.4223, 0.4806, 0.4223, 0.4806, 0.4017, 0.5175, 0.3963, 0.5113, 0.3328, 0.5102, 0.3279, 0.5172, 0.3033, 0.4806, 0.3279, 0.5172, 0.3328, 0.5102, 0.3406, 0.5264, 0.3486, 0.519, 0.3328, 0.5102, 0.3399, 0.5052, 0.3406, 0.5264, 0.3328, 0.5102, 0.3486, 0.519, 0.4016, 0.5742, 0.4364, 0.6072, 0.3938, 0.5801, 0.3938, 0.5801, 0.3832, 0.5649, 0.4016, 0.5742, 0.3912, 0.5564, 0.4071, 0.566, 0.4016, 0.5742, 0.3912, 0.5564, 0.4016, 0.5742, 0.3832, 0.5649, 0.334, 0.573, 0.3411, 0.5779, 0.305, 0.604, 0.3286, 0.5662, 0.342, 0.5562, 0.334, 0.573, 0.3504, 0.5646, 0.3411, 0.5779, 0.334, 0.573, 0.3504, 0.5646, 0.334, 0.573, 0.342, 0.5562, 0.3949, 0.5462, 0.4105, 0.5478, 0.4071, 0.566, 0.3912, 0.5564, 0.3949, 0.5462, 0.3944, 0.536, 0.4069, 0.5324, 0.4105, 0.5478, 0.3897, 0.5271, 0.4017, 0.5175, 0.4069, 0.5324, 0.3944, 0.536, 0.3699, 0.5159, 0.3736, 0.4981, 0.3892, 0.507, 0.3809, 0.5204, 0.3699, 0.5159, 0.3587, 0.5151, 0.3561, 0.5011, 0.3736, 0.4981, 0.3486, 0.519, 0.3399, 0.5052, 0.3561, 0.5011, 0.3587, 0.5151, 0.3366, 0.5362, 0.3184, 0.533, 0.3279, 0.5172, 0.3406, 0.5264, 0.3366, 0.5362, 0.337, 0.5467, 0.3231, 0.5505, 0.3184, 0.533, 0.342, 0.5562, 0.3286, 0.5662, 0.3231, 0.5505, 0.337, 0.5467, 0.3612, 0.569, 0.3573, 0.5879, 0.3411, 0.5779, 0.3504, 0.5646, 0.3612, 0.569, 0.3727, 0.5695, 0.3759, 0.5847, 0.3573, 0.5879, 0.3832, 0.5649, 0.3938, 0.5801, 0.3759, 0.5847, 0.3727, 0.5695, 0.3872, 0.4485, 0.3888, 0.4896, 0.3798, 0.4515, 0.4061, 0.3947, 0.4466, 0.3917, 0.4095, 0.4018, 0.3251, 0.4215, 0.2822, 0.432, 0.3245, 0.4125, 0.3511, 0.3762, 0.3582, 0.3737, 0.3563, 0.3893, 0.3658, 0.3735, 0.3664, 0.388, 0.3582, 0.3737, 0.3664, 0.388, 0.3563, 0.3893, 0.3582, 0.3737, 0.3582, 0.3737, 0.3515, 0.3372, 0.3658, 0.3735, 0.3515, 0.3372, 0.3582, 0.3737, 0.3511, 0.3762, 0.4095, 0.4018, 0.4466, 0.3917, 0.4103, 0.4097, 0.4103, 0.4097, 0.3959, 0.4112, 0.4095, 0.4018, 0.3929, 0.4017, 0.4061, 0.3947, 0.4095, 0.4018, 0.3959, 0.4112, 0.3929, 0.4017, 0.4095, 0.4018, 0.3251, 0.4215, 0.3288, 0.4298, 0.2822, 0.432, 0.3288, 0.4298, 0.3251, 0.4215, 0.3442, 0.4225, 0.3417, 0.412, 0.3251, 0.4215, 0.3245, 0.4125, 0.3417, 0.412, 0.3442, 0.4225, 0.3251, 0.4215, 0.3798, 0.4515, 0.3888, 0.4896, 0.3719, 0.4522, 0.3872, 0.4485, 0.3798, 0.4515, 0.3811, 0.4344, 0.3705, 0.4373, 0.3798, 0.4515, 0.3719, 0.4522, 0.3705, 0.4373, 0.3811, 0.4344, 0.3798, 0.4515, 0.3433, 0.4022, 0.3417, 0.412, 0.3245, 0.4125, 0.3302, 0.3964, 0.3433, 0.4022, 0.3302, 0.3964, 0.3401, 0.3857, 0.3484, 0.3943, 0.3563, 0.3893, 0.3484, 0.3943, 0.3401, 0.3857, 0.3511, 0.3762, 0.3773, 0.3894, 0.3664, 0.388, 0.3658, 0.3735, 0.3824, 0.3735, 0.3773, 0.3894, 0.3824, 0.3735, 0.3951, 0.3839, 0.3865, 0.3939, 0.3929, 0.4017, 0.3865, 0.3939, 0.3951, 0.3839, 0.4061, 0.3947, 0.3946, 0.4209, 0.3959, 0.4112, 0.4103, 0.4097, 0.4106, 0.4267, 0.3946, 0.4209, 0.4106, 0.4267, 0.3988, 0.4385, 0.3894, 0.4291, 0.3811, 0.4344, 0.3894, 0.4291, 0.3988, 0.4385, 0.3872, 0.4485, 0.3598, 0.4359, 0.3705, 0.4373, 0.3719, 0.4522, 0.3543, 0.4528, 0.3598, 0.4359, 0.3543, 0.4528, 0.341, 0.4417, 0.3505, 0.431, 0.3442, 0.4225, 0.3505, 0.431, 0.341, 0.4417, 0.3288, 0.4298, 0.4568, 0.5304, 0.4656, 0.5317, 0.4656, 0.5458, 0.4564, 0.5472, 0.4568, 0.5304, 0.4615, 0.5142, 0.4698, 0.5184, 0.4656, 0.5317, 0.5134, 0.4241, 0.5254, 0.4241, 0.5254, 0.4382, 0.5134, 0.4382, 0.4615, 0.5142, 0.4724, 0.5003, 0.4787, 0.5077, 0.4698, 0.5184, 0.5107, 0.4743, 0.4987, 0.4743, 0.4987, 0.4382, 0.5107, 0.4382, 0.4724, 0.5003, 0.4887, 0.4915, 0.4913, 0.5015, 0.4787, 0.5077, 0.5231, 0.4974, 0.5368, 0.5093, 0.5288, 0.5155, 0.5183, 0.5057, 0.4949, 0.4243, 0.4949, 0.4384, 0.4828, 0.4384, 0.4828, 0.4243, 0.4681, 0.4384, 0.4802, 0.4384, 0.4802, 0.4745, 0.4681, 0.4745, 0.5068, 0.4916, 0.5053, 0.5007, 0.4913, 0.5015, 0.4887, 0.4915, 0.5368, 0.5093, 0.5454, 0.5264, 0.5347, 0.5289, 0.5288, 0.5155, 0.5134, 0.3598, 0.5254, 0.3598, 0.5254, 0.3959, 0.5134, 0.3959, 0.5068, 0.4916, 0.5231, 0.4974, 0.5183, 0.5057, 0.5053, 0.5007, 0.4681, 0.4102, 0.4802, 0.4102, 0.4802, 0.4243, 0.4681, 0.4243, 0.5454, 0.5457, 0.5353, 0.5436, 0.5347, 0.5289, 0.5454, 0.5264, 0.4949, 0.3961, 0.4949, 0.4102, 0.4828, 0.4102, 0.4828, 0.3961, 0.5107, 0.41, 0.5107, 0.4241, 0.4987, 0.4241, 0.4987, 0.41, 0.4949, 0.4102, 0.4949, 0.4243, 0.4828, 0.4243, 0.4828, 0.4102, 0.5382, 0.5629, 0.53, 0.5572, 0.5353, 0.5436, 0.5454, 0.5457, 0.5107, 0.3959, 0.5107, 0.41, 0.4987, 0.41, 0.4987, 0.3959, 0.5134, 0.41, 0.5254, 0.41, 0.5254, 0.4241, 0.5134, 0.4241, 0.5254, 0.5758, 0.52, 0.5676, 0.53, 0.5572, 0.5382, 0.5629, 0.5107, 0.4241, 0.5107, 0.4382, 0.4987, 0.4382, 0.4987, 0.4241, 0.5107, 0.3598, 0.5107, 0.3959, 0.4987, 0.3959, 0.4987, 0.3598, 0.5088, 0.5828, 0.507, 0.5733, 0.52, 0.5676, 0.5254, 0.5758, 0.4681, 0.3961, 0.4802, 0.3961, 0.4802, 0.4102, 0.4681, 0.4102, 0.491, 0.5831, 0.493, 0.5738, 0.507, 0.5733, 0.5088, 0.5828, 0.5134, 0.4382, 0.5254, 0.4382, 0.5254, 0.4743, 0.5134, 0.4743, 0.4681, 0.3961, 0.4681, 0.36, 0.4802, 0.36, 0.4802, 0.3961, 0.4747, 0.5763, 0.4802, 0.5686, 0.493, 0.5738, 0.491, 0.5831, 0.4681, 0.4243, 0.4802, 0.4243, 0.4802, 0.4384, 0.4681, 0.4384, 0.4949, 0.3961, 0.4828, 0.3961, 0.4828, 0.36, 0.4949, 0.36, 0.4625, 0.5636, 0.4706, 0.5587, 0.4802, 0.5686, 0.4747, 0.5763, 0.4949, 0.4745, 0.4828, 0.4745, 0.4828, 0.4384, 0.4949, 0.4384, 0.4564, 0.5472, 0.4656, 0.5458, 0.4706, 0.5587, 0.4625, 0.5636, 0.5134, 0.3959, 0.5254, 0.3959, 0.5254, 0.41, 0.5134, 0.41, 0.7098, 0.3078, 0.7094, 0.3206, 0.7183, 0.3154, 0.7187, 0.3023, 0.6498, 0.2861, 0.6497, 0.2763, 0.6393, 0.2757, 0.6394, 0.2852, 0.7534, 0.5413, 0.7533, 0.5249, 0.8378, 0.5249, 0.8378, 0.5413, 0.7404, 0.5249, 0.7533, 0.5249, 0.7534, 0.5413, 0.7404, 0.5413, 0.7618, 0.1134, 0.7702, 0.1134, 0.7706, 0.1059, 0.7623, 0.1059, 0.9917, 0.2008, 0.9917, 0.2172, 0.9788, 0.2172, 0.9789, 0.2008, 0.9789, 0.2008, 0.9788, 0.2172, 0.8947, 0.2172, 0.8947, 0.2008, 0.7108, 0.1231, 0.7169, 0.1274, 0.7618, 0.1134, 0.7623, 0.1059, 0.938, 0.6538, 0.8886, 0.7277, 0.906, 0.6405, 0.9625, 0.6783, 0.8886, 0.7277, 0.938, 0.6538, 0.9757, 0.7103, 0.8886, 0.7277, 0.9625, 0.6783, 0.9757, 0.745, 0.8886, 0.7277, 0.9757, 0.7103, 0.9757, 0.745, 0.9625, 0.777, 0.8886, 0.7277, 0.938, 0.8015, 0.8886, 0.7277, 0.9625, 0.777, 0.906, 0.8148, 0.8886, 0.7277, 0.938, 0.8015, 0.8713, 0.8148, 0.8886, 0.7277, 0.906, 0.8148, 0.8393, 0.8015, 0.8886, 0.7277, 0.8713, 0.8148, 0.8148, 0.777, 0.8886, 0.7277, 0.8393, 0.8015, 0.8015, 0.745, 0.8886, 0.7277, 0.8148, 0.777, 0.8015, 0.7103, 0.8886, 0.7277, 0.8015, 0.745, 0.8148, 0.6783, 0.8886, 0.7277, 0.8015, 0.7103, 0.8393, 0.6538, 0.8886, 0.7277, 0.8148, 0.6783, 0.8713, 0.6405, 0.8886, 0.7277, 0.8393, 0.6538, 0.906, 0.6405, 0.8886, 0.7277, 0.8713, 0.6405])
me_circle_001.materials.append(mat_cannon)
me_circle_001.use_remesh_preserve_volume = False
me_circle_001.use_remesh_preserve_attributes = False
me_circle_001.use_mirror_vertex_groups = False
me_circle_001.update()

# ---- objects
ob_sun = bpy.data.objects.new('Sun', light_sun)
ob_circle = bpy.data.objects.new('Circle', me_circle_001)

# ---- transforms, parenting, visibility, modifiers, constraints
ob_sun.location = (0.0, 0.0, 2.088)
ob_sun.lineart.crease_threshold = 0.0
ob_circle.location = (0.0, 0.0, 0.0)
ob_circle.rotation_euler = (1.571, -0.0, 0.0)
ob_circle.scale = (0.4307, 0.4307, 0.4307)
ob_circle.lineart.crease_threshold = 0.0

# ---- collection membership
col_collection_1.objects.link(ob_sun)
col_collection_1.objects.link(ob_circle)

# ---- scene / render settings (as saved in the file)
scene.frame_start = 1; scene.frame_end = 250; scene.frame_set(0)
scene.render.engine = 'CYCLES'
scene.render.resolution_percentage = 50
scene.render.dither_intensity = 0.0
scene.cycles.use_denoising = False
scene.cycles.samples = 128
scene.cycles.sampling_pattern = 'TABULATED_SOBOL'
scene.cycles.use_adaptive_sampling = False
scene.cycles.use_light_tree = False
scene.cycles.blur_glossy = 0.0
scene.cycles.sample_clamp_indirect = 0.0
scene.cycles.bake_type = 'AO'
scene.view_settings.view_transform = 'Standard'
bpy.context.view_layer.update()

# ---- added for rendering (the .blend has no active camera): camera
cam_auto = bpy.data.cameras.new('AutoCamera')
cam_auto.lens = 50.0
cam_auto.sensor_width = 36.0
cam_auto.clip_end = 1000.0
ob_auto_camera = bpy.data.objects.new('AutoCamera', cam_auto)
scene.collection.objects.link(ob_auto_camera)
ob_auto_camera.location = (2.92604, -4.12033, 2.34406)
ob_auto_camera.rotation_euler = (1.09748, -7.21219e-08, 0.694738)
scene.camera = ob_auto_camera
bpy.context.view_layer.update()
